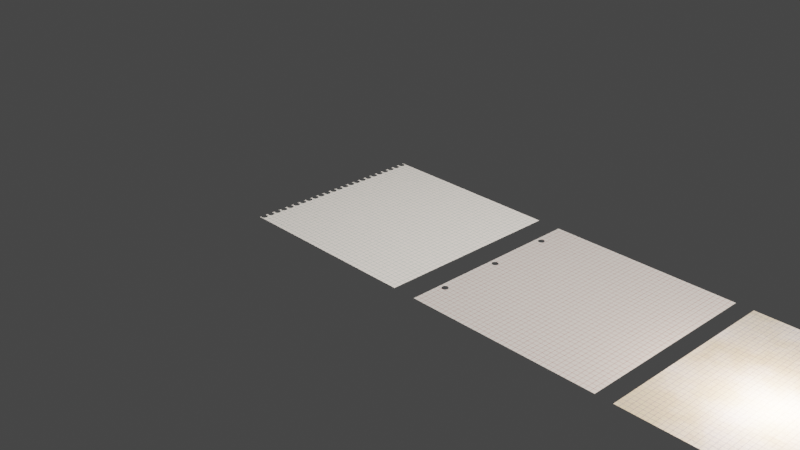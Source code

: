 # Source: paper_graph.blend  (saved by Blender 4.0.36; exported with 4.5.12 LTS)
import bpy
from mathutils import Matrix  # noqa: F401  (used for matrix-valued properties, if any)

bpy.ops.wm.read_factory_settings(use_empty=True)
scene = bpy.context.scene
scene.name = 'Scene'

# ---- collections
col_collection = bpy.data.collections.new('Collection'); scene.collection.children.link(col_collection)

# ---- materials (node trees are filled in below, after node groups)
mat_paper_graph_01 = bpy.data.materials.new('paper_graph_01')
mat_paper_graph_01.displacement_method = 'DISPLACEMENT'
mat_paper_graph_01.use_transparent_shadow = False
mat_paper_graph_02 = bpy.data.materials.new('paper_graph_02')
mat_paper_graph_02.displacement_method = 'DISPLACEMENT'
mat_paper_graph_02.use_transparent_shadow = False
mat_paper_graph_03 = bpy.data.materials.new('paper_graph_03')
mat_paper_graph_03.displacement_method = 'DISPLACEMENT'
mat_paper_graph_03.use_transparent_shadow = False
mat_paper_graph_04 = bpy.data.materials.new('paper_graph_04')
mat_paper_graph_04.displacement_method = 'DISPLACEMENT'
mat_paper_graph_04.use_transparent_shadow = False

# ---- node groups
ng_vector_detect_018 = bpy.data.node_groups.new('vector_detect.018', 'ShaderNodeTree')
_s = ng_vector_detect_018.interface.new_socket(name='Vector', in_out='OUTPUT', socket_type='NodeSocketVector')
_s = ng_vector_detect_018.interface.new_socket(name='IF', in_out='INPUT', socket_type='NodeSocketVector')
_s.hide_value = True
_s = ng_vector_detect_018.interface.new_socket(name='ELSE', in_out='INPUT', socket_type='NodeSocketVector')
_s.hide_value = True
_N = ng_vector_detect_018.nodes; _L = ng_vector_detect_018.links
n0 = _N.new('ShaderNodeVectorMath'); n0.name = 'Vector Math'; n0.location = (-301, 22)
n0.hide = True
n0.operation = 'LENGTH'
n1 = _N.new('ShaderNodeMath'); n1.name = 'Math'; n1.location = (-296, -14)
n1.hide = True
n1.operation = 'CEIL'
n2 = _N.new('NodeReroute'); n2.name = 'Reroute'; n2.location = (-345, 12)
n2.width = 16
n2.socket_idname = 'NodeSocketVector'
n3 = _N.new('NodeGroupInput'); n3.name = 'Group Input'; n3.location = (-619, 44)
n4 = _N.new('NodeGroupOutput'); n4.name = 'Group Output'; n4.location = (-103, 31)
n5 = _N.new('ShaderNodeMix'); n5.name = 'Mix'; n5.location = (-292, -51)
n5.hide = True
n5.data_type = 'RGBA'
_L.new(n0.outputs[1], n1.inputs[0])
_L.new(n1.outputs[0], n5.inputs[0])
_L.new(n2.outputs[0], n0.inputs[0])
_L.new(n2.outputs[0], n5.inputs[7])
_L.new(n3.outputs[1], n5.inputs[6])
_L.new(n5.outputs[2], n4.inputs[0])
_L.new(n3.outputs[0], n2.inputs[0])
n4.is_active_output = True
ng_holes_x_001 = bpy.data.node_groups.new('Holes_x.001', 'ShaderNodeTree')
_s = ng_holes_x_001.interface.new_socket(name='Result', in_out='OUTPUT', socket_type='NodeSocketFloat')
_s = ng_holes_x_001.interface.new_socket(name='Vector', in_out='INPUT', socket_type='NodeSocketVector')
_s.min_value = -1e+04
_s.max_value = 1e+04
_s = ng_holes_x_001.interface.new_socket(name='Amount', in_out='INPUT', socket_type='NodeSocketFloat')
_s = ng_holes_x_001.interface.new_socket(name='Scale', in_out='INPUT', socket_type='NodeSocketFloat')
_s.subtype = 'FACTOR'
_s = ng_holes_x_001.interface.new_socket(name='Mapping', in_out='INPUT', socket_type='NodeSocketVector')
_s.min_value = -1e+04
_s.max_value = 1e+04
_N = ng_holes_x_001.nodes; _L = ng_holes_x_001.links
n0 = _N.new('NodeReroute'); n0.name = 'Reroute'; n0.location = (-158, -129)
n0.width = 16
n0.socket_idname = 'NodeSocketFloat'
n1 = _N.new('NodeReroute'); n1.name = 'Reroute.017'; n1.location = (-416, -41)
n1.width = 16
n1.socket_idname = 'NodeSocketFloat'
n2 = _N.new('ShaderNodeMath'); n2.name = 'Math.006'; n2.location = (-378, -65)
n2.hide = True
n2.operation = 'SNAP'
n2.inputs[1].default_value = 1.0
n3 = _N.new('NodeReroute'); n3.name = 'Reroute.019'; n3.location = (-287, -182)
n3.width = 16
n3.socket_idname = 'NodeSocketFloatFactor'
n4 = _N.new('NodeReroute'); n4.name = 'Reroute.001'; n4.location = (296, -189)
n4.width = 16
n4.socket_idname = 'NodeSocketFloatFactor'
n5 = _N.new('ShaderNodeVectorMath'); n5.name = 'Vector Math.005'; n5.location = (221, 176)
n5.hide = True
n5.operation = 'SUBTRACT'
n5.inputs[1].default_value = (1.0, 1.0, 0.0)
n6 = _N.new('ShaderNodeVectorMath'); n6.name = 'Vector Math.008'; n6.location = (214, 139)
n6.hide = True
n6.operation = 'DIVIDE'
n7 = _N.new('ShaderNodeVectorMath'); n7.name = 'Vector Math.004'; n7.location = (220, 209)
n7.hide = True
n7.operation = 'MULTIPLY'
n7.inputs[1].default_value = (2.0, 2.0, 0.0)
n8 = _N.new('NodeGroupInput'); n8.name = 'Group Input'; n8.location = (-732, 41)
n9 = _N.new('ShaderNodeMath'); n9.name = 'Math.004'; n9.location = (-124, 115)
n9.hide = True
n9.operation = 'MULTIPLY'
n10 = _N.new('ShaderNodeMath'); n10.name = 'Math.005'; n10.location = (-121, 77)
n10.hide = True
n10.operation = 'WRAP'
n10.inputs[1].default_value = 1.0
n10.inputs[2].default_value = 0.0
n11 = _N.new('ShaderNodeCombineXYZ'); n11.name = 'Combine XYZ'; n11.location = (43, 228)
n12 = _N.new('ShaderNodeSeparateXYZ'); n12.name = 'Separate XYZ.001'; n12.location = (-280, 166)
n12.hide = True
n13 = _N.new('NodeGroupOutput'); n13.name = 'Group Output'; n13.location = (688, 106)
n14 = _N.new('ShaderNodeMath'); n14.name = 'Math'; n14.location = (470, -9)
n14.hide = True
n14.operation = 'GREATER_THAN'
n15 = _N.new('ShaderNodeMix'); n15.name = 'Mix.008'; n15.location = (464, 29)
n15.hide = True
n15.inputs[3].default_value = 1.0
n16 = _N.new('ShaderNodeVectorMath'); n16.name = 'Vector Math.007'; n16.location = (464, -53)
n16.hide = True
n16.operation = 'LENGTH'
n17 = _N.new('ShaderNodeMath'); n17.name = 'Math.026'; n17.location = (-363, 35)
n17.hide = True
n17.operation = 'LESS_THAN'
n17.inputs[1].default_value = 1.0
n18 = _N.new('ShaderNodeVectorMath'); n18.name = 'Vector Math.006'; n18.location = (262, -26)
n18.hide = True
n18.operation = 'MULTIPLY'
n19 = _N.new('ShaderNodeCombineXYZ'); n19.name = 'Combine XYZ.001'; n19.location = (-10, -118)
n19.hide = True
n19.inputs[0].default_value = 1.0
_L.new(n5.outputs[0], n6.inputs[0])
_L.new(n16.outputs[1], n14.inputs[0])
_L.new(n12.outputs[0], n11.inputs[0])
_L.new(n4.outputs[0], n14.inputs[1])
_L.new(n7.outputs[0], n5.inputs[0])
_L.new(n1.outputs[0], n2.inputs[0])
_L.new(n0.outputs[0], n19.inputs[1])
_L.new(n0.outputs[0], n9.inputs[1])
_L.new(n19.outputs[0], n6.inputs[1])
_L.new(n17.outputs[0], n15.inputs[0])
_L.new(n2.outputs[0], n0.inputs[0])
_L.new(n9.outputs[0], n10.inputs[0])
_L.new(n12.outputs[1], n9.inputs[0])
_L.new(n1.outputs[0], n17.inputs[0])
_L.new(n11.outputs[0], n7.inputs[0])
_L.new(n10.outputs[0], n11.inputs[1])
_L.new(n14.outputs[0], n15.inputs[2])
_L.new(n18.outputs[0], n16.inputs[0])
_L.new(n8.outputs[0], n12.inputs[0])
_L.new(n8.outputs[1], n1.inputs[0])
_L.new(n8.outputs[2], n3.inputs[0])
_L.new(n15.outputs[0], n13.inputs[0])
_L.new(n3.outputs[0], n4.inputs[0])
_L.new(n6.outputs[0], n18.inputs[0])
_L.new(n8.outputs[3], n18.inputs[1])
n13.is_active_output = True
ng_holes_y_001 = bpy.data.node_groups.new('Holes_y.001', 'ShaderNodeTree')
_s = ng_holes_y_001.interface.new_socket(name='Result', in_out='OUTPUT', socket_type='NodeSocketFloat')
_s = ng_holes_y_001.interface.new_socket(name='Vector', in_out='INPUT', socket_type='NodeSocketVector')
_s.min_value = -1e+04
_s.max_value = 1e+04
_s = ng_holes_y_001.interface.new_socket(name='Amount', in_out='INPUT', socket_type='NodeSocketFloat')
_s = ng_holes_y_001.interface.new_socket(name='Scale', in_out='INPUT', socket_type='NodeSocketFloat')
_s.subtype = 'FACTOR'
_s = ng_holes_y_001.interface.new_socket(name='Mapping', in_out='INPUT', socket_type='NodeSocketVector')
_s.min_value = -1e+04
_s.max_value = 1e+04
_N = ng_holes_y_001.nodes; _L = ng_holes_y_001.links
n0 = _N.new('NodeReroute'); n0.name = 'Reroute'; n0.location = (-158, -129)
n0.width = 16
n0.socket_idname = 'NodeSocketFloat'
n1 = _N.new('ShaderNodeMath'); n1.name = 'Math.006'; n1.location = (-378, -65)
n1.hide = True
n1.operation = 'SNAP'
n1.inputs[1].default_value = 1.0
n2 = _N.new('NodeReroute'); n2.name = 'Reroute.019'; n2.location = (-287, -182)
n2.width = 16
n2.socket_idname = 'NodeSocketFloatFactor'
n3 = _N.new('NodeReroute'); n3.name = 'Reroute.001'; n3.location = (296, -189)
n3.width = 16
n3.socket_idname = 'NodeSocketFloatFactor'
n4 = _N.new('NodeGroupOutput'); n4.name = 'Group Output'; n4.location = (688, 106)
n5 = _N.new('ShaderNodeMath'); n5.name = 'Math.004'; n5.location = (-131, 238)
n5.hide = True
n5.operation = 'MULTIPLY'
n6 = _N.new('ShaderNodeMath'); n6.name = 'Math.005'; n6.location = (-129, 200)
n6.hide = True
n6.operation = 'WRAP'
n6.inputs[1].default_value = 1.0
n6.inputs[2].default_value = 0.0
n7 = _N.new('NodeReroute'); n7.name = 'Reroute.017'; n7.location = (-428, -1)
n7.width = 16
n7.socket_idname = 'NodeSocketFloat'
n8 = _N.new('ShaderNodeMath'); n8.name = 'Math'; n8.location = (462, -29)
n8.hide = True
n8.operation = 'GREATER_THAN'
n9 = _N.new('ShaderNodeVectorMath'); n9.name = 'Vector Math.007'; n9.location = (456, -73)
n9.hide = True
n9.operation = 'LENGTH'
n10 = _N.new('ShaderNodeMath'); n10.name = 'Math.026'; n10.location = (-368, 41)
n10.hide = True
n10.operation = 'LESS_THAN'
n10.inputs[1].default_value = 1.0
n11 = _N.new('NodeGroupInput'); n11.name = 'Group Input'; n11.location = (-731, 55)
n12 = _N.new('ShaderNodeSeparateXYZ'); n12.name = 'Separate XYZ.001'; n12.location = (-329, 167)
n12.hide = True
n13 = _N.new('ShaderNodeCombineXYZ'); n13.name = 'Combine XYZ'; n13.location = (43, 237)
n14 = _N.new('ShaderNodeVectorMath'); n14.name = 'Vector Math.008'; n14.location = (214, 139)
n14.hide = True
n14.operation = 'DIVIDE'
n15 = _N.new('ShaderNodeVectorMath'); n15.name = 'Vector Math.004'; n15.location = (220, 209)
n15.hide = True
n15.operation = 'MULTIPLY'
n15.inputs[1].default_value = (2.0, 2.0, 0.0)
n16 = _N.new('ShaderNodeVectorMath'); n16.name = 'Vector Math.005'; n16.location = (221, 176)
n16.hide = True
n16.operation = 'SUBTRACT'
n16.inputs[1].default_value = (1.0, 1.0, 0.0)
n17 = _N.new('ShaderNodeCombineXYZ'); n17.name = 'Combine XYZ.001'; n17.location = (-37, -127)
n17.hide = True
n17.inputs[1].default_value = 1.0
n18 = _N.new('ShaderNodeVectorMath'); n18.name = 'Vector Math.006'; n18.location = (262, -26)
n18.hide = True
n18.operation = 'MULTIPLY'
n19 = _N.new('ShaderNodeMix'); n19.name = 'Mix.008'; n19.location = (464, 29)
n19.hide = True
n19.inputs[3].default_value = 1.0
_L.new(n16.outputs[0], n14.inputs[0])
_L.new(n9.outputs[1], n8.inputs[0])
_L.new(n3.outputs[0], n8.inputs[1])
_L.new(n15.outputs[0], n16.inputs[0])
_L.new(n7.outputs[0], n1.inputs[0])
_L.new(n0.outputs[0], n5.inputs[1])
_L.new(n17.outputs[0], n14.inputs[1])
_L.new(n10.outputs[0], n19.inputs[0])
_L.new(n1.outputs[0], n0.inputs[0])
_L.new(n5.outputs[0], n6.inputs[0])
_L.new(n7.outputs[0], n10.inputs[0])
_L.new(n13.outputs[0], n15.inputs[0])
_L.new(n8.outputs[0], n19.inputs[2])
_L.new(n18.outputs[0], n9.inputs[0])
_L.new(n11.outputs[0], n12.inputs[0])
_L.new(n11.outputs[1], n7.inputs[0])
_L.new(n11.outputs[2], n2.inputs[0])
_L.new(n19.outputs[0], n4.inputs[0])
_L.new(n2.outputs[0], n3.inputs[0])
_L.new(n14.outputs[0], n18.inputs[0])
_L.new(n11.outputs[3], n18.inputs[1])
_L.new(n12.outputs[1], n13.inputs[1])
_L.new(n12.outputs[0], n5.inputs[0])
_L.new(n6.outputs[0], n13.inputs[0])
_L.new(n0.outputs[0], n17.inputs[0])
n4.is_active_output = True
ng_normal_bake_068 = bpy.data.node_groups.new('normal_bake.068', 'ShaderNodeTree')
_s = ng_normal_bake_068.interface.new_socket(name='Vector', in_out='OUTPUT', socket_type='NodeSocketVector')
_s = ng_normal_bake_068.interface.new_socket(name='Color', in_out='INPUT', socket_type='NodeSocketVector')
_s.hide_value = True
_N = ng_normal_bake_068.nodes; _L = ng_normal_bake_068.links
n0 = _N.new('ShaderNodeVectorMath'); n0.name = 'Vector Math.001'; n0.location = (-4, -55)
n0.operation = 'DOT_PRODUCT'
n1 = _N.new('ShaderNodeVectorMath'); n1.name = 'Vector Math.005'; n1.location = (-264, -55)
n1.operation = 'CROSS_PRODUCT'
n2 = _N.new('NodeReroute'); n2.name = 'Reroute'; n2.location = (-85, 62)
n2.width = 16
n2.socket_idname = 'NodeSocketVector'
n3 = _N.new('ShaderNodeNewGeometry'); n3.name = 'Geometry'; n3.location = (-577, -273)
n4 = _N.new('ShaderNodeTangent'); n4.name = 'Tangent'; n4.location = (-579, 25)
n4.width = 232
n4.direction_type = 'UV_MAP'
n5 = _N.new('NodeGroupInput'); n5.name = 'Group Input'; n5.location = (-552, 105)
n6 = _N.new('ShaderNodeMath'); n6.name = 'Math'; n6.location = (174, -29)
n6.operation = 'MULTIPLY'
n6.inputs[1].default_value = -1.0
n7 = _N.new('ShaderNodeCombineXYZ'); n7.name = 'Combine XYZ'; n7.location = (484, -31)
n8 = _N.new('ShaderNodeVectorMath'); n8.name = 'Vector Math.002'; n8.location = (-3, -240)
n8.operation = 'DOT_PRODUCT'
n9 = _N.new('ShaderNodeVectorMath'); n9.name = 'Vector Math.004'; n9.location = (670, -109)
n9.hide = True
n9.inputs[1].default_value = (0.5, 0.5, 0.5)
n10 = _N.new('ShaderNodeVectorMath'); n10.name = 'Vector Math.003'; n10.location = (670, -74)
n10.hide = True
n10.operation = 'SCALE'
n10.inputs[3].default_value = 0.5
n11 = _N.new('ShaderNodeVectorMath'); n11.name = 'Vector Math'; n11.location = (-2, 101)
n11.operation = 'DOT_PRODUCT'
n12 = _N.new('NodeGroupOutput'); n12.name = 'Group Output'; n12.location = (878, -85)
_L.new(n11.outputs[1], n7.inputs[0])
_L.new(n6.outputs[0], n7.inputs[1])
_L.new(n8.outputs[1], n7.inputs[2])
_L.new(n2.outputs[0], n11.inputs[0])
_L.new(n2.outputs[0], n0.inputs[0])
_L.new(n2.outputs[0], n8.inputs[0])
_L.new(n4.outputs[0], n1.inputs[0])
_L.new(n3.outputs[1], n1.inputs[1])
_L.new(n4.outputs[0], n11.inputs[1])
_L.new(n1.outputs[0], n0.inputs[1])
_L.new(n3.outputs[1], n8.inputs[1])
_L.new(n5.outputs[0], n2.inputs[0])
_L.new(n7.outputs[0], n10.inputs[0])
_L.new(n9.outputs[0], n12.inputs[0])
_L.new(n10.outputs[0], n9.inputs[0])
_L.new(n0.outputs[1], n6.inputs[0])
n12.is_active_output = True
ng_vector_detect_019 = bpy.data.node_groups.new('vector_detect.019', 'ShaderNodeTree')
_s = ng_vector_detect_019.interface.new_socket(name='Vector', in_out='OUTPUT', socket_type='NodeSocketVector')
_s = ng_vector_detect_019.interface.new_socket(name='IF', in_out='INPUT', socket_type='NodeSocketVector')
_s.hide_value = True
_s = ng_vector_detect_019.interface.new_socket(name='ELSE', in_out='INPUT', socket_type='NodeSocketVector')
_s.hide_value = True
_N = ng_vector_detect_019.nodes; _L = ng_vector_detect_019.links
n0 = _N.new('ShaderNodeVectorMath'); n0.name = 'Vector Math'; n0.location = (-301, 22)
n0.hide = True
n0.operation = 'LENGTH'
n1 = _N.new('ShaderNodeMath'); n1.name = 'Math'; n1.location = (-296, -14)
n1.hide = True
n1.operation = 'CEIL'
n2 = _N.new('NodeReroute'); n2.name = 'Reroute'; n2.location = (-345, 12)
n2.width = 16
n2.socket_idname = 'NodeSocketVector'
n3 = _N.new('NodeGroupInput'); n3.name = 'Group Input'; n3.location = (-619, 44)
n4 = _N.new('NodeGroupOutput'); n4.name = 'Group Output'; n4.location = (-103, 31)
n5 = _N.new('ShaderNodeMix'); n5.name = 'Mix'; n5.location = (-292, -51)
n5.hide = True
n5.data_type = 'RGBA'
_L.new(n0.outputs[1], n1.inputs[0])
_L.new(n1.outputs[0], n5.inputs[0])
_L.new(n2.outputs[0], n0.inputs[0])
_L.new(n2.outputs[0], n5.inputs[7])
_L.new(n3.outputs[1], n5.inputs[6])
_L.new(n5.outputs[2], n4.inputs[0])
_L.new(n3.outputs[0], n2.inputs[0])
n4.is_active_output = True
ng_color_variation_005 = bpy.data.node_groups.new('color_variation.005', 'ShaderNodeTree')
_s = ng_color_variation_005.interface.new_socket(name='Color', in_out='OUTPUT', socket_type='NodeSocketColor')
_s.default_value = (0.0, 0.0, 0.0, 0.0)
_s = ng_color_variation_005.interface.new_socket(name='Color', in_out='INPUT', socket_type='NodeSocketColor')
_s.default_value = (0.8, 0.0, 0.0, 1.0)
_s = ng_color_variation_005.interface.new_socket(name='Hue', in_out='INPUT', socket_type='NodeSocketFloat')
_s.subtype = 'FACTOR'
_s.min_value = 0.0
_s.max_value = 1.0
_s = ng_color_variation_005.interface.new_socket(name='Saturation', in_out='INPUT', socket_type='NodeSocketFloat')
_s.subtype = 'FACTOR'
_s.min_value = 0.0
_s.max_value = 1.0
_s = ng_color_variation_005.interface.new_socket(name='Value', in_out='INPUT', socket_type='NodeSocketFloat')
_s.subtype = 'FACTOR'
_s.min_value = 0.0
_s.max_value = 1.0
_s = ng_color_variation_005.interface.new_socket(name='Seed', in_out='INPUT', socket_type='NodeSocketFloat')
_s.min_value = 0.0
_s.max_value = 1e+04
_s = ng_color_variation_005.interface.new_socket(name='Replace Seed', in_out='INPUT', socket_type='NodeSocketFloat')
_s.min_value = 0.0
_s.max_value = 1e+04
_s.hide_value = True
_N = ng_color_variation_005.nodes; _L = ng_color_variation_005.links
n0 = _N.new('NodeGroupOutput'); n0.name = 'Group Output'; n0.location = (479, 140)
n1 = _N.new('ShaderNodeMath'); n1.name = 'Math.002'; n1.location = (-100, 217)
n1.operation = 'MULTIPLY_ADD'
n2 = _N.new('ShaderNodeMath'); n2.name = 'Math.006'; n2.location = (-102, -149)
n2.operation = 'MULTIPLY_ADD'
n2.inputs[2].default_value = 1.0
n3 = _N.new('ShaderNodeObjectInfo'); n3.name = 'Object Info.001'; n3.location = (-1345, -256)
n3.hide = True
n4 = _N.new('ShaderNodeMath'); n4.name = 'Math.012'; n4.location = (-1348, -162)
n4.hide = True
n4.operation = 'GREATER_THAN'
n4.inputs[1].default_value = 0.0
n5 = _N.new('ShaderNodeMix'); n5.name = 'Mix'; n5.location = (-1345, -206)
n5.hide = True
n6 = _N.new('NodeGroupInput'); n6.name = 'Group Input'; n6.location = (-1568, 107)
n7 = _N.new('ShaderNodeTexWhiteNoise'); n7.name = 'White Noise Texture'; n7.location = (-1013, -269)
n7.noise_dimensions = '1D'
n8 = _N.new('ShaderNodeMapRange'); n8.name = 'Map Range'; n8.location = (-372, -141)
n8.hide = True
n8.inputs[3].default_value = -0.5
n8.inputs[4].default_value = 0.5
n9 = _N.new('ShaderNodeMath'); n9.name = 'Math.007'; n9.location = (-444, -492)
n9.hide = True
n9.operation = 'MULTIPLY_ADD'
n9.inputs[1].default_value = 2.0
n9.inputs[2].default_value = -1.0
n10 = _N.new('ShaderNodeSeparateXYZ'); n10.name = 'Separate XYZ.001'; n10.location = (-814, -275)
n11 = _N.new('ShaderNodeMath'); n11.name = 'Math.003'; n11.location = (-442, -262)
n11.operation = 'MULTIPLY_ADD'
n11.inputs[1].default_value = 2.0
n11.inputs[2].default_value = -1.0
n12 = _N.new('ShaderNodeMath'); n12.name = 'Math.005'; n12.location = (-97, 32)
n12.operation = 'MULTIPLY_ADD'
n12.inputs[2].default_value = 1.0
n13 = _N.new('ShaderNodeHueSaturation'); n13.name = 'Hue/Saturation/Value'; n13.location = (134, 80)
n14 = _N.new('ShaderNodeMath'); n14.name = 'Math'; n14.location = (-1333, -320)
n14.hide = True
_L.new(n3.outputs[5], n5.inputs[2])
_L.new(n6.outputs[5], n4.inputs[0])
_L.new(n4.outputs[0], n5.inputs[0])
_L.new(n6.outputs[5], n5.inputs[3])
_L.new(n6.outputs[0], n13.inputs[4])
_L.new(n13.outputs[0], n0.inputs[0])
_L.new(n10.outputs[0], n8.inputs[0])
_L.new(n8.outputs[0], n1.inputs[0])
_L.new(n1.outputs[0], n13.inputs[0])
_L.new(n6.outputs[1], n1.inputs[1])
_L.new(n10.outputs[1], n11.inputs[0])
_L.new(n11.outputs[0], n12.inputs[0])
_L.new(n6.outputs[2], n12.inputs[1])
_L.new(n10.outputs[2], n9.inputs[0])
_L.new(n9.outputs[0], n2.inputs[0])
_L.new(n6.outputs[3], n2.inputs[1])
_L.new(n2.outputs[0], n13.inputs[2])
_L.new(n7.outputs[1], n10.inputs[0])
_L.new(n5.outputs[0], n14.inputs[0])
_L.new(n6.outputs[4], n14.inputs[1])
_L.new(n14.outputs[0], n7.inputs[1])
_L.new(n12.outputs[0], n13.inputs[1])
n0.is_active_output = True
ng_region_variation_006 = bpy.data.node_groups.new('Region Variation.006', 'ShaderNodeTree')
_s = ng_region_variation_006.interface.new_socket(name='Color', in_out='OUTPUT', socket_type='NodeSocketColor')
_s.default_value = (0.0, 0.0, 0.0, 0.0)
_s = ng_region_variation_006.interface.new_socket(name='Linear', in_out='OUTPUT', socket_type='NodeSocketFloat')
_s = ng_region_variation_006.interface.new_socket(name='Snap', in_out='OUTPUT', socket_type='NodeSocketFloat')
_s = ng_region_variation_006.interface.new_socket(name='Vector', in_out='OUTPUT', socket_type='NodeSocketVector')
_s = ng_region_variation_006.interface.new_socket(name='Color', in_out='INPUT', socket_type='NodeSocketColor')
_s.default_value = (0.8, 0.0, 0.0, 1.0)
_s = ng_region_variation_006.interface.new_socket(name='Hue', in_out='INPUT', socket_type='NodeSocketFloat')
_s.subtype = 'FACTOR'
_s.default_value = 0.01
_s.min_value = 0.0
_s.max_value = 1.0
_s = ng_region_variation_006.interface.new_socket(name='Saturation', in_out='INPUT', socket_type='NodeSocketFloat')
_s.subtype = 'FACTOR'
_s.min_value = 0.0
_s.max_value = 1.0
_s = ng_region_variation_006.interface.new_socket(name='Value', in_out='INPUT', socket_type='NodeSocketFloat')
_s.subtype = 'FACTOR'
_s.min_value = 0.0
_s.max_value = 1.0
_s = ng_region_variation_006.interface.new_socket(name='Seed', in_out='INPUT', socket_type='NodeSocketFloat')
_s.min_value = 0.0
_s.max_value = 1e+04
_s = ng_region_variation_006.interface.new_socket(name='Detail Scale', in_out='INPUT', socket_type='NodeSocketFloat')
_s.default_value = 6.0
_s.min_value = -1000.0
_s.max_value = 1000.0
_s = ng_region_variation_006.interface.new_socket(name='Overall Scale', in_out='INPUT', socket_type='NodeSocketFloat')
_s.default_value = 1.0
_s.min_value = -1e+04
_s.max_value = 1e+04
_s = ng_region_variation_006.interface.new_socket(name='ELSE', in_out='INPUT', socket_type='NodeSocketVector')
_s.hide_value = True
_N = ng_region_variation_006.nodes; _L = ng_region_variation_006.links
n0 = _N.new('ShaderNodeMix'); n0.name = 'Mix.002'; n0.location = (50, 55)
n0.data_type = 'RGBA'
n0.blend_type = 'LINEAR_LIGHT'
n0.inputs[0].default_value = 0.725
n1 = _N.new('ShaderNodeVectorMath'); n1.name = 'Vector Math'; n1.location = (462, -98)
n1.operation = 'MULTIPLY'
n2 = _N.new('NodeReroute'); n2.name = 'Reroute'; n2.location = (-246, -151)
n2.width = 16
n2.socket_idname = 'NodeSocketVector'
n3 = _N.new('ShaderNodeTexWhiteNoise'); n3.name = 'White Noise Texture'; n3.location = (463, 32)
n4 = _N.new('ShaderNodeGroup'); n4.name = 'Group'; n4.location = (-703, -118)
n4.node_tree = ng_vector_detect_019
n5 = _N.new('ShaderNodeTexCoord'); n5.name = 'Texture Coordinate'; n5.location = (-885, -106)
n6 = _N.new('NodeGroupInput'); n6.name = 'Group Input'; n6.location = (-799, 212)
n7 = _N.new('ShaderNodeVectorMath'); n7.name = 'Vector Math.001'; n7.location = (-504, -114)
n7.operation = 'SCALE'
n8 = _N.new('ShaderNodeTexVoronoi'); n8.name = 'Voronoi Texture.001'; n8.location = (261, -11)
n8.hide = True
n8.voronoi_dimensions = '4D'
n8.inputs[2].default_value = 0.5
n8.inputs[3].default_value = 1.0
n9 = _N.new('NodeGroupOutput'); n9.name = 'Group Output'; n9.location = (1113, 52)
n10 = _N.new('ShaderNodeGroup'); n10.name = 'Group.001'; n10.location = (849, 252)
n10.width = 164
n10.node_tree = ng_color_variation_005
n11 = _N.new('ShaderNodeTexVoronoi'); n11.name = 'Voronoi Texture'; n11.location = (230, -196)
n11.voronoi_dimensions = '4D'
n11.inputs[3].default_value = 1.0
n12 = _N.new('ShaderNodeMix'); n12.name = 'Mix.001'; n12.location = (54, -181)
n12.data_type = 'RGBA'
n12.blend_type = 'LINEAR_LIGHT'
n12.inputs[0].default_value = 0.8417
n13 = _N.new('ShaderNodeTexNoise'); n13.name = 'Noise Texture'; n13.location = (-171, -137)
n13.hide = True
n13.inputs[2].default_value = 9.5
n13.inputs[3].default_value = 8.0
n13.inputs[4].default_value = 1.0
_L.new(n3.outputs[1], n10.inputs[5])
_L.new(n2.outputs[0], n12.inputs[6])
_L.new(n7.outputs[0], n2.inputs[0])
_L.new(n13.outputs[1], n0.inputs[7])
_L.new(n2.outputs[0], n13.inputs[0])
_L.new(n0.outputs[2], n8.inputs[0])
_L.new(n2.outputs[0], n0.inputs[6])
_L.new(n12.outputs[2], n11.inputs[0])
_L.new(n1.outputs[0], n3.inputs[0])
_L.new(n13.outputs[1], n12.inputs[7])
_L.new(n8.outputs[1], n1.inputs[1])
_L.new(n11.outputs[1], n1.inputs[0])
_L.new(n10.outputs[0], n9.inputs[0])
_L.new(n6.outputs[0], n10.inputs[0])
_L.new(n6.outputs[1], n10.inputs[1])
_L.new(n6.outputs[2], n10.inputs[2])
_L.new(n6.outputs[3], n10.inputs[3])
_L.new(n6.outputs[4], n10.inputs[4])
_L.new(n6.outputs[6], n7.inputs[3])
_L.new(n3.outputs[0], n9.inputs[2])
_L.new(n11.outputs[0], n9.inputs[1])
_L.new(n6.outputs[5], n11.inputs[2])
_L.new(n6.outputs[4], n8.inputs[1])
_L.new(n6.outputs[4], n11.inputs[1])
_L.new(n4.outputs[0], n7.inputs[0])
_L.new(n5.outputs[3], n4.inputs[1])
_L.new(n6.outputs[7], n4.inputs[0])
_L.new(n7.outputs[0], n9.inputs[3])
n9.is_active_output = True
ng_pp_sl_stains_001 = bpy.data.node_groups.new('pp_sl_stains.001', 'ShaderNodeTree')
_s = ng_pp_sl_stains_001.interface.new_socket(name='Result', in_out='OUTPUT', socket_type='NodeSocketColor')
_s.default_value = (0.0, 0.0, 0.0, 0.0)
_s = ng_pp_sl_stains_001.interface.new_socket(name='Color Input', in_out='INPUT', socket_type='NodeSocketColor')
_s = ng_pp_sl_stains_001.interface.new_socket(name='Tint', in_out='INPUT', socket_type='NodeSocketColor')
_s = ng_pp_sl_stains_001.interface.new_socket(name='Seed', in_out='INPUT', socket_type='NodeSocketFloat')
_s.default_value = 14.47
_s.min_value = 0.0
_s.max_value = 1e+04
_s = ng_pp_sl_stains_001.interface.new_socket(name='Factor', in_out='INPUT', socket_type='NodeSocketFloat')
_s.subtype = 'FACTOR'
_s.default_value = 0.7833
_s.min_value = 0.0
_s.max_value = 1.0
_s = ng_pp_sl_stains_001.interface.new_socket(name='Vector', in_out='INPUT', socket_type='NodeSocketVector')
_N = ng_pp_sl_stains_001.nodes; _L = ng_pp_sl_stains_001.links
n0 = _N.new('NodeGroupOutput'); n0.name = 'Group Output'; n0.location = (423, 0)
n1 = _N.new('NodeGroupInput'); n1.name = 'Group Input'; n1.location = (-433, 0)
n2 = _N.new('NodeReroute'); n2.name = 'Reroute'; n2.location = (69, 100)
n2.width = 16
n3 = _N.new('ShaderNodeMix'); n3.name = 'Mix.009'; n3.location = (118, 36)
n3.hide = True
n3.data_type = 'RGBA'
n3.blend_type = 'OVERLAY'
n4 = _N.new('ShaderNodeMath'); n4.name = 'Math.005'; n4.location = (-69, 7)
n4.hide = True
n4.operation = 'MULTIPLY'
n4.inputs[1].default_value = 1.0
n5 = _N.new('NodeReroute'); n5.name = 'Reroute.020'; n5.location = (-49, 53)
n5.width = 16
n6 = _N.new('ShaderNodeGroup'); n6.name = 'Group.004'; n6.location = (47, -37)
n6.width = 167
n6.hide = True
n6.node_tree = ng_region_variation_006
n6.inputs[1].default_value = 0.08219
n6.inputs[2].default_value = 0.1452
n6.inputs[3].default_value = 0.2055
n6.inputs[5].default_value = 6.04
n6.inputs[6].default_value = 0.07
n7 = _N.new('ShaderNodeMix'); n7.name = 'Mix.011'; n7.location = (233, -20)
n7.hide = True
n7.data_type = 'RGBA'
n7.blend_type = 'MULTIPLY'
n8 = _N.new('ShaderNodeMapRange'); n8.name = 'Map Range.002'; n8.location = (52, -104)
n8.hide = True
n8.inputs[1].default_value = 0.38
n8.inputs[2].default_value = 0.59
n9 = _N.new('ShaderNodeTexNoise'); n9.name = 'Noise Texture.001'; n9.location = (-168, -48)
n9.hide = True
n9.noise_dimensions = '4D'
n9.inputs[2].default_value = 3.43
n9.inputs[3].default_value = 3.15
n10 = _N.new('ShaderNodeMix'); n10.name = 'Mix.012'; n10.location = (190, 104)
n10.hide = True
n10.data_type = 'RGBA'
n11 = _N.new('NodeReroute'); n11.name = 'Reroute.021'; n11.location = (-233, -90)
n11.width = 16
n11.socket_idname = 'NodeSocketVector'
_L.new(n2.outputs[0], n3.inputs[6])
_L.new(n2.outputs[0], n10.inputs[6])
_L.new(n4.outputs[0], n3.inputs[0])
_L.new(n8.outputs[0], n4.inputs[0])
_L.new(n3.outputs[2], n6.inputs[0])
_L.new(n5.outputs[0], n3.inputs[7])
_L.new(n11.outputs[0], n6.inputs[7])
_L.new(n6.outputs[0], n7.inputs[6])
_L.new(n7.outputs[2], n10.inputs[7])
_L.new(n8.outputs[0], n7.inputs[0])
_L.new(n9.outputs[0], n8.inputs[0])
_L.new(n5.outputs[0], n7.inputs[7])
_L.new(n11.outputs[0], n9.inputs[0])
_L.new(n1.outputs[3], n10.inputs[0])
_L.new(n1.outputs[2], n6.inputs[4])
_L.new(n1.outputs[2], n9.inputs[1])
_L.new(n1.outputs[0], n2.inputs[0])
_L.new(n1.outputs[1], n5.inputs[0])
_L.new(n1.outputs[4], n11.inputs[0])
_L.new(n10.outputs[2], n0.inputs[0])
n0.is_active_output = True
ng_burn_001 = bpy.data.node_groups.new('burn.001', 'ShaderNodeTree')
_s = ng_burn_001.interface.new_socket(name='Value', in_out='OUTPUT', socket_type='NodeSocketFloat')
_s = ng_burn_001.interface.new_socket(name='Color', in_out='OUTPUT', socket_type='NodeSocketColor')
_s.default_value = (0.0, 0.0, 0.0, 0.0)
_s = ng_burn_001.interface.new_socket(name='Result', in_out='OUTPUT', socket_type='NodeSocketFloat')
_s = ng_burn_001.interface.new_socket(name='Result', in_out='OUTPUT', socket_type='NodeSocketFloat')
_s = ng_burn_001.interface.new_socket(name='vector', in_out='INPUT', socket_type='NodeSocketVector')
_s = ng_burn_001.interface.new_socket(name='ratio', in_out='INPUT', socket_type='NodeSocketVector')
_s = ng_burn_001.interface.new_socket(name='seed', in_out='INPUT', socket_type='NodeSocketFloat')
_s.min_value = -1000.0
_s.max_value = 1000.0
_s = ng_burn_001.interface.new_socket(name='Angle', in_out='INPUT', socket_type='NodeSocketFloat')
_s.subtype = 'ANGLE'
_s.default_value = -0.4363
_s = ng_burn_001.interface.new_socket(name='Type', in_out='INPUT', socket_type='NodeSocketFloat')
_s.subtype = 'FACTOR'
_s.default_value = 0.3083
_s.min_value = 0.0
_s.max_value = 1.0
_s = ng_burn_001.interface.new_socket(name='Factor', in_out='INPUT', socket_type='NodeSocketFloat')
_s.subtype = 'FACTOR'
_s.default_value = 0.3083
_s.min_value = 0.0
_s.max_value = 1.0
_N = ng_burn_001.nodes; _L = ng_burn_001.links
n0 = _N.new('NodeGroupOutput'); n0.name = 'Group Output'; n0.location = (957, 24)
n1 = _N.new('ShaderNodeMath'); n1.name = 'Math.004'; n1.location = (767, 68)
n1.hide = True
n1.operation = 'CEIL'
n1.inputs[1].default_value = 0.0
n2 = _N.new('NodeReroute'); n2.name = 'Reroute.022'; n2.location = (696, 61)
n2.width = 16
n2.socket_idname = 'NodeSocketFloat'
n3 = _N.new('ShaderNodeMapRange'); n3.name = 'Map Range.003'; n3.location = (494, -3)
n3.inputs[1].default_value = 0.55
n3.inputs[2].default_value = 0.71
n3.inputs[3].default_value = 1.0
n3.inputs[4].default_value = 0.0
n4 = _N.new('ShaderNodeMath'); n4.name = 'Math.036'; n4.location = (325, -143)
n4.operation = 'LESS_THAN'
n4.inputs[1].default_value = 0.001
n5 = _N.new('NodeReroute'); n5.name = 'Reroute.019'; n5.location = (-845, -49)
n5.width = 16
n5.socket_idname = 'NodeSocketVector'
n6 = _N.new('NodeReroute'); n6.name = 'Reroute.020'; n6.location = (-845, -186)
n6.width = 16
n6.socket_idname = 'NodeSocketVector'
n7 = _N.new('ShaderNodeMath'); n7.name = 'Math.035'; n7.location = (326, 21)
n8 = _N.new('NodeReroute'); n8.name = 'Reroute.021'; n8.location = (-249, -74)
n8.width = 16
n8.socket_idname = 'NodeSocketVector'
n9 = _N.new('ShaderNodeValToRGB'); n9.name = 'Color Ramp'; n9.location = (573, 260)
while len(n9.color_ramp.elements) > 1: n9.color_ramp.elements.remove(n9.color_ramp.elements[-1])
n9.color_ramp.elements[0].position = 0.0; n9.color_ramp.elements[0].color = (0.0, 0.0, 0.0, 1.0)
_e = n9.color_ramp.elements.new(0.05909); _e.color = (0.01092, 0.0, 0.0002183, 1.0)
_e = n9.color_ramp.elements.new(0.1784); _e.color = (0.109, 0.06148, 0.02537, 1.0)
_e = n9.color_ramp.elements.new(0.2932); _e.color = (0.2817, 0.138, 0.0607, 1.0)
_e = n9.color_ramp.elements.new(0.55); _e.color = (0.5, 0.5, 0.5, 1.0)
_e = n9.color_ramp.elements.new(1.0); _e.color = (1.0, 1.0, 1.0, 1.0)
n10 = _N.new('NodeReroute'); n10.name = 'Reroute'; n10.location = (275, -191)
n10.width = 16
n10.socket_idname = 'NodeSocketFloatFactor'
n11 = _N.new('ShaderNodeTexNoise'); n11.name = 'Noise Texture.002'; n11.location = (-189, -125)
n11.noise_dimensions = '4D'
n11.inputs[2].default_value = 5.48
n11.inputs[3].default_value = 8.0
n11.inputs[4].default_value = 0.5667
n12 = _N.new('ShaderNodeVectorRotate'); n12.name = 'Vector Rotate'; n12.location = (-443, -34)
n12.hide = True
n13 = _N.new('ShaderNodeVectorMath'); n13.name = 'Vector Math.008'; n13.location = (-630, 42)
n13.operation = 'DIVIDE'
n14 = _N.new('ShaderNodeVectorMath'); n14.name = 'Vector Math.005'; n14.location = (-816, 26)
n14.operation = 'SUBTRACT'
n15 = _N.new('NodeGroupInput'); n15.name = 'Group Input'; n15.location = (-1128, -220)
n16 = _N.new('ShaderNodeVectorMath'); n16.name = 'Vector Math.007'; n16.location = (-807, -125)
n16.hide = True
n16.operation = 'SCALE'
n16.inputs[3].default_value = 0.5
n17 = _N.new('ShaderNodeSeparateXYZ'); n17.name = 'Separate XYZ'; n17.location = (-419, 476)
n18 = _N.new('ShaderNodeMix'); n18.name = 'Mix.014'; n18.location = (650, -4)
n18.inputs[3].default_value = 1.0
n19 = _N.new('ShaderNodeSeparateXYZ'); n19.name = 'Separate XYZ.001'; n19.location = (-91, 12)
n20 = _N.new('ShaderNodeMix'); n20.name = 'Mix.010'; n20.location = (-274, -12)
n20.hide = True
n20.data_type = 'RGBA'
n20.blend_type = 'LINEAR_LIGHT'
n20.inputs[0].default_value = 0.1417
n21 = _N.new('ShaderNodeVectorMath'); n21.name = 'Vector Math.002'; n21.location = (-429, 302)
n21.hide = True
n21.operation = 'ABSOLUTE'
n21.inputs[1].default_value = (1.0, 1.0, 0.0)
n22 = _N.new('ShaderNodeMath'); n22.name = 'Math'; n22.location = (-242, 486)
n22.operation = 'SMOOTH_MAX'
n23 = _N.new('ShaderNodeMix'); n23.name = 'Mix.015'; n23.location = (17, 112)
n23.hide = True
n24 = _N.new('ShaderNodeMapRange'); n24.name = 'Map Range.005'; n24.location = (658, -190)
n24.inputs[2].default_value = 0.06
n24.inputs[3].default_value = 0.1
n24.inputs[4].default_value = 0.5
_L.new(n16.outputs[0], n14.inputs[1])
_L.new(n10.outputs[0], n7.inputs[1])
_L.new(n11.outputs[1], n20.inputs[7])
_L.new(n6.outputs[0], n16.inputs[0])
_L.new(n7.outputs[0], n3.inputs[0])
_L.new(n5.outputs[0], n14.inputs[0])
_L.new(n13.outputs[0], n12.inputs[0])
_L.new(n18.outputs[0], n2.inputs[0])
_L.new(n12.outputs[0], n8.inputs[0])
_L.new(n8.outputs[0], n20.inputs[6])
_L.new(n10.outputs[0], n4.inputs[0])
_L.new(n20.outputs[2], n19.inputs[0])
_L.new(n2.outputs[0], n1.inputs[0])
_L.new(n14.outputs[0], n13.inputs[0])
_L.new(n19.outputs[0], n23.inputs[3])
_L.new(n3.outputs[0], n18.inputs[2])
_L.new(n4.outputs[0], n18.inputs[0])
_L.new(n2.outputs[0], n9.inputs[0])
_L.new(n6.outputs[0], n13.inputs[1])
_L.new(n15.outputs[0], n5.inputs[0])
_L.new(n15.outputs[1], n6.inputs[0])
_L.new(n1.outputs[0], n0.inputs[0])
_L.new(n9.outputs[0], n0.inputs[1])
_L.new(n15.outputs[2], n11.inputs[1])
_L.new(n15.outputs[3], n12.inputs[3])
_L.new(n15.outputs[4], n23.inputs[0])
_L.new(n15.outputs[5], n10.inputs[0])
_L.new(n18.outputs[0], n0.inputs[2])
_L.new(n15.outputs[0], n11.inputs[0])
_L.new(n21.outputs[0], n17.inputs[0])
_L.new(n17.outputs[0], n22.inputs[0])
_L.new(n17.outputs[1], n22.inputs[1])
_L.new(n20.outputs[2], n21.inputs[0])
_L.new(n22.outputs[0], n23.inputs[2])
_L.new(n23.outputs[0], n7.inputs[0])
_L.new(n18.outputs[0], n24.inputs[0])
_L.new(n24.outputs[0], n0.inputs[3])
n0.is_active_output = True
ng_paper_graph = bpy.data.node_groups.new('paper_graph', 'ShaderNodeTree')
_s = ng_paper_graph.interface.new_socket(name='Shader', in_out='OUTPUT', socket_type='NodeSocketShader')
_s = ng_paper_graph.interface.new_socket(name='Displacement', in_out='OUTPUT', socket_type='NodeSocketVector')
_s = ng_paper_graph.interface.new_socket(name='Color Bake', in_out='OUTPUT', socket_type='NodeSocketColor')
_s = ng_paper_graph.interface.new_socket(name='Roughness Bake', in_out='OUTPUT', socket_type='NodeSocketFloat')
_s = ng_paper_graph.interface.new_socket(name='Alpha Bake', in_out='OUTPUT', socket_type='NodeSocketFloat')
_s = ng_paper_graph.interface.new_socket(name='Normal Bake', in_out='OUTPUT', socket_type='NodeSocketVector')
_s = ng_paper_graph.interface.new_socket(name='Height Bake', in_out='OUTPUT', socket_type='NodeSocketFloat')
_s = ng_paper_graph.interface.new_socket(name='--PAPER--', in_out='INPUT', socket_type='NodeSocketFloat')
_s.hide_value = True
_s = ng_paper_graph.interface.new_socket(name='Paper Color', in_out='INPUT', socket_type='NodeSocketColor')
_s.default_value = (0.4999, 0.4544, 0.4121, 1.0)
_s = ng_paper_graph.interface.new_socket(name='Paper Roughness', in_out='INPUT', socket_type='NodeSocketFloat')
_s.subtype = 'FACTOR'
_s.default_value = 1.0
_s.min_value = 0.0
_s.max_value = 1.0
_s = ng_paper_graph.interface.new_socket(name='Translucent', in_out='INPUT', socket_type='NodeSocketFloat')
_s.subtype = 'FACTOR'
_s.default_value = 0.5
_s.min_value = 0.0
_s.max_value = 1.0
_s = ng_paper_graph.interface.new_socket(name='Paper Particles', in_out='INPUT', socket_type='NodeSocketFloat')
_s.subtype = 'FACTOR'
_s.default_value = 0.5
_s.min_value = 0.0
_s.max_value = 1.0
_s = ng_paper_graph.interface.new_socket(name='Particles Amount', in_out='INPUT', socket_type='NodeSocketFloat')
_s.subtype = 'FACTOR'
_s.default_value = 0.1
_s.min_value = 0.0
_s.max_value = 1.0
_s = ng_paper_graph.interface.new_socket(name='Texture Scale', in_out='INPUT', socket_type='NodeSocketFloat')
_s.default_value = 1.0
_s.min_value = -1e+04
_s.max_value = 1e+04
_s = ng_paper_graph.interface.new_socket(name='--GRID--', in_out='INPUT', socket_type='NodeSocketFloat')
_s.hide_value = True
_s = ng_paper_graph.interface.new_socket(name='Grid Color', in_out='INPUT', socket_type='NodeSocketColor')
_s.default_value = (0.1385, 0.2234, 0.1717, 1.0)
_s = ng_paper_graph.interface.new_socket(name='Grid Roughness', in_out='INPUT', socket_type='NodeSocketFloat')
_s.subtype = 'FACTOR'
_s.default_value = 0.8
_s.min_value = 0.0
_s.max_value = 1.0
_s = ng_paper_graph.interface.new_socket(name='Grid Scale', in_out='INPUT', socket_type='NodeSocketFloat')
_s.default_value = 40.0
_s.min_value = 0.0
_s.max_value = 1e+04
_s = ng_paper_graph.interface.new_socket(name='Grid stroke', in_out='INPUT', socket_type='NodeSocketFloat')
_s.subtype = 'FACTOR'
_s.min_value = 0.0
_s.max_value = 1.0
_s = ng_paper_graph.interface.new_socket(name='--STAINS--', in_out='INPUT', socket_type='NodeSocketFloat')
_s.hide_value = True
_s = ng_paper_graph.interface.new_socket(name='Tint', in_out='INPUT', socket_type='NodeSocketColor')
_s.default_value = (0.6107, 0.5716, 0.4632, 1.0)
_s = ng_paper_graph.interface.new_socket(name='Factor', in_out='INPUT', socket_type='NodeSocketFloat')
_s.subtype = 'FACTOR'
_s.default_value = 0.7833
_s.min_value = 0.0
_s.max_value = 1.0
_s = ng_paper_graph.interface.new_socket(name='--BURNT--', in_out='INPUT', socket_type='NodeSocketFloat')
_s.hide_value = True
_s = ng_paper_graph.interface.new_socket(name='Factor', in_out='INPUT', socket_type='NodeSocketFloat')
_s.subtype = 'FACTOR'
_s.min_value = 0.0
_s.max_value = 1.0
_s = ng_paper_graph.interface.new_socket(name='Type', in_out='INPUT', socket_type='NodeSocketFloat')
_s.subtype = 'FACTOR'
_s.default_value = 0.6167
_s.min_value = 0.0
_s.max_value = 1.0
_s = ng_paper_graph.interface.new_socket(name='Angle', in_out='INPUT', socket_type='NodeSocketFloat')
_s.subtype = 'ANGLE'
_s.default_value = 0.2618
_s = ng_paper_graph.interface.new_socket(name='--MAPPING--', in_out='INPUT', socket_type='NodeSocketFloat')
_s.hide_value = True
_s = ng_paper_graph.interface.new_socket(name='X Mapping', in_out='INPUT', socket_type='NodeSocketFloat')
_s.default_value = 1.0
_s = ng_paper_graph.interface.new_socket(name='Y Mapping', in_out='INPUT', socket_type='NodeSocketFloat')
_s.default_value = 1.0
_s.min_value = 0.0
_s = ng_paper_graph.interface.new_socket(name='--HOLES--', in_out='INPUT', socket_type='NodeSocketFloat')
_s.hide_value = True
_s = ng_paper_graph.interface.new_socket(name='Holes Amount', in_out='INPUT', socket_type='NodeSocketFloat')
_s.default_value = 40.0
_s.min_value = 0.0
_s.max_value = 1e+04
_s = ng_paper_graph.interface.new_socket(name='Holes Scale', in_out='INPUT', socket_type='NodeSocketFloat')
_s.subtype = 'FACTOR'
_s.default_value = 0.03
_s.min_value = 0.0
_s.max_value = 1.0
_s = ng_paper_graph.interface.new_socket(name='Holes Axis', in_out='INPUT', socket_type='NodeSocketFloat')
_s.subtype = 'FACTOR'
_s.min_value = 0.0
_s.max_value = 1.0
_s = ng_paper_graph.interface.new_socket(name='X Offset Holes', in_out='INPUT', socket_type='NodeSocketFloat')
_s.min_value = -1e+04
_s.max_value = 1e+04
_s = ng_paper_graph.interface.new_socket(name='Y Offset Holes', in_out='INPUT', socket_type='NodeSocketFloat')
_s.min_value = -1e+04
_s.max_value = 1e+04
_s = ng_paper_graph.interface.new_socket(name='--OTHERS--', in_out='INPUT', socket_type='NodeSocketFloat')
_s.hide_value = True
_s = ng_paper_graph.interface.new_socket(name='Displacement (wrinkles)', in_out='INPUT', socket_type='NodeSocketFloat')
_s.min_value = -1e+04
_s.max_value = 1e+04
_s = ng_paper_graph.interface.new_socket(name='Bump', in_out='INPUT', socket_type='NodeSocketFloat')
_s.default_value = 1.0
_s.min_value = -1e+04
_s.max_value = 1e+04
_s = ng_paper_graph.interface.new_socket(name='Seed', in_out='INPUT', socket_type='NodeSocketFloat')
_s.min_value = 0.0
_s = ng_paper_graph.interface.new_socket(name='Vector', in_out='INPUT', socket_type='NodeSocketVector')
_s.hide_value = True
_N = ng_paper_graph.nodes; _L = ng_paper_graph.links
n0 = _N.new('NodeFrame'); n0.name = 'Frame'; n0.location = (-947, 121)
n0.label = 'H Amount'
n0.width = 76
n1 = _N.new('NodeFrame'); n1.name = 'Frame.001'; n1.location = (-950, 16)
n1.label = 'H Scale'
n1.width = 76
n2 = _N.new('NodeReroute'); n2.name = 'Reroute.002'; n2.location = (-998, -582)
n2.width = 16
n2.socket_idname = 'NodeSocketVector'
n3 = _N.new('NodeReroute'); n3.name = 'Reroute.004'; n3.location = (483, -201)
n3.width = 16
n3.socket_idname = 'NodeSocketFloat'
n4 = _N.new('ShaderNodeMapRange'); n4.name = 'Map Range'; n4.location = (-597, -797)
n4.inputs[1].default_value = 0.39
n4.inputs[2].default_value = 0.75
n5 = _N.new('ShaderNodeMath'); n5.name = 'Math.014'; n5.location = (-256, -849)
n5.width = 156
n5.hide = True
n5.operation = 'MULTIPLY'
n5.inputs[1].default_value = 0.05
n6 = _N.new('ShaderNodeTexVoronoi'); n6.name = 'Voronoi Texture'; n6.location = (-610, -583)
n6.hide = True
n6.voronoi_dimensions = '4D'
n6.feature = 'DISTANCE_TO_EDGE'
n6.normalize = True
n6.inputs[3].default_value = 0.9
n7 = _N.new('ShaderNodeTexVoronoi'); n7.name = 'Voronoi Texture.002'; n7.location = (-616, -710)
n7.hide = True
n7.voronoi_dimensions = '4D'
n7.feature = 'DISTANCE_TO_EDGE'
n7.normalize = True
n7.inputs[2].default_value = 15.0
n7.inputs[3].default_value = 0.9
n8 = _N.new('ShaderNodeMath'); n8.name = 'Math.009'; n8.location = (-258, -809)
n8.hide = True
n8.operation = 'MULTIPLY'
n9 = _N.new('NodeReroute'); n9.name = 'Reroute.008'; n9.location = (-1138, -736)
n9.width = 16
n9.socket_idname = 'NodeSocketFloat'
n10 = _N.new('ShaderNodeMix'); n10.name = 'Mix.006'; n10.location = (-422, -764)
n10.hide = True
n10.inputs[0].default_value = 0.1833
n11 = _N.new('NodeReroute'); n11.name = 'Reroute.010'; n11.location = (24, 487)
n11.width = 16
n11.socket_idname = 'NodeSocketFloat'
n12 = _N.new('ShaderNodeVectorMath'); n12.name = 'Vector Math.009'; n12.location = (-306, 759)
n12.hide = True
n12.operation = 'SUBTRACT'
n12.inputs[1].default_value = (0.5, 0.5, 0.0)
n13 = _N.new('ShaderNodeVectorMath'); n13.name = 'Vector Math.010'; n13.location = (-306, 721)
n13.hide = True
n13.operation = 'ABSOLUTE'
n13.inputs[1].default_value = (0.5, 0.5, 0.0)
n14 = _N.new('ShaderNodeVectorMath'); n14.name = 'Vector Math.011'; n14.location = (-304, 683)
n14.hide = True
n14.operation = 'MULTIPLY'
n14.inputs[1].default_value = (2.0, 2.0, 0.0)
n15 = _N.new('ShaderNodeMath'); n15.name = 'Math.018'; n15.location = (-346, 904)
n15.hide = True
n15.operation = 'LESS_THAN'
n16 = _N.new('ShaderNodeSeparateXYZ'); n16.name = 'Separate XYZ'; n16.location = (-69, 767)
n17 = _N.new('ShaderNodeMath'); n17.name = 'Math.001'; n17.location = (127, 804)
n17.operation = 'LESS_THAN'
n18 = _N.new('ShaderNodeMath'); n18.name = 'Math.002'; n18.location = (123, 609)
n18.operation = 'LESS_THAN'
n19 = _N.new('NodeReroute'); n19.name = 'Reroute.006'; n19.location = (-873, 501)
n19.width = 16
n19.socket_idname = 'NodeSocketFloatFactor'
n20 = _N.new('ShaderNodeMath'); n20.name = 'Math.015'; n20.location = (-838, 502)
n20.hide = True
n20.operation = 'MULTIPLY'
n21 = _N.new('ShaderNodeVectorMath'); n21.name = 'Vector Math.001'; n21.location = (-857, 764)
n21.hide = True
n21.operation = 'SCALE'
n22 = _N.new('ShaderNodeVectorMath'); n22.name = 'Vector Math.002'; n22.location = (-862, 718)
n22.hide = True
n22.inputs[1].default_value = (0.5, 0.5, 0.0)
n23 = _N.new('ShaderNodeSeparateXYZ'); n23.name = 'Separate XYZ.003'; n23.location = (-624, 1028)
n24 = _N.new('ShaderNodeMath'); n24.name = 'Math.020'; n24.location = (-368, 1087)
n24.hide = True
n24.operation = 'GREATER_THAN'
n25 = _N.new('ShaderNodeMath'); n25.name = 'Math.017'; n25.location = (-369, 1044)
n25.hide = True
n25.operation = 'LESS_THAN'
n26 = _N.new('ShaderNodeMath'); n26.name = 'Math.023'; n26.location = (-344, 947)
n26.hide = True
n26.operation = 'GREATER_THAN'
n27 = _N.new('ShaderNodeVectorMath'); n27.name = 'Vector Math'; n27.location = (-301, 799)
n27.hide = True
n27.operation = 'WRAP'
n27.inputs[1].default_value = (1.0, 1.0, 0.0)
n28 = _N.new('ShaderNodeMath'); n28.name = 'Math.019'; n28.location = (-865, 643)
n28.hide = True
n28.operation = 'SUBTRACT'
n29 = _N.new('NodeReroute'); n29.name = 'Reroute.012'; n29.location = (-2404, 390)
n29.width = 16
n29.socket_idname = 'NodeSocketFloat'
n30 = _N.new('NodeReroute'); n30.name = 'Reroute.013'; n30.location = (-2410, 306)
n30.width = 16
n30.socket_idname = 'NodeSocketFloat'
n31 = _N.new('ShaderNodeMath'); n31.name = 'Math.007'; n31.location = (-1144, 820)
n31.hide = True
n31.operation = 'SNAP'
n31.inputs[1].default_value = 1.0
n32 = _N.new('ShaderNodeMath'); n32.name = 'Math.024'; n32.location = (-182, 937)
n32.hide = True
n33 = _N.new('ShaderNodeMath'); n33.name = 'Math.021'; n33.location = (-192, 1169)
n34 = _N.new('ShaderNodeMath'); n34.name = 'Math.027'; n34.location = (-535, 639)
n34.hide = True
n34.operation = 'MULTIPLY'
n35 = _N.new('ShaderNodeMath'); n35.name = 'Math.028'; n35.location = (-675, 798)
n35.hide = True
n35.operation = 'MULTIPLY'
n36 = _N.new('ShaderNodeMapRange'); n36.name = 'Map Range.001'; n36.location = (-2211, -16)
n36.hide = True
n36.inputs[4].default_value = 0.16
n37 = _N.new('ShaderNodeTexVoronoi'); n37.name = 'Voronoi Texture.001'; n37.location = (-540, -371)
n37.hide = True
n37.inputs[2].default_value = 1000.0
n37.inputs[3].default_value = 1.0
n37.inputs[4].default_value = 0.8333
n38 = _N.new('ShaderNodeTexWave'); n38.name = 'Wave Texture'; n38.location = (-569, -261)
n38.width = 193
n38.hide = True
n38.bands_direction = 'Y'
n38.inputs[1].default_value = 235.3
n38.inputs[2].default_value = 1.8
n38.inputs[4].default_value = 1.5
n39 = _N.new('ShaderNodeMix'); n39.name = 'Mix.003'; n39.location = (-914, -581)
n39.hide = True
n39.data_type = 'RGBA'
n39.blend_type = 'LINEAR_LIGHT'
n39.inputs[0].default_value = 0.3583
n40 = _N.new('ShaderNodeMix'); n40.name = 'Mix.004'; n40.location = (615, -187)
n40.hide = True
n41 = _N.new('ShaderNodeMath'); n41.name = 'Math.012'; n41.location = (612, -254)
n41.hide = True
n41.operation = 'MULTIPLY'
n41.inputs[1].default_value = 0.1
n42 = _N.new('ShaderNodeMath'); n42.name = 'Math.029'; n42.location = (623, -125)
n42.hide = True
n42.operation = 'MULTIPLY'
n42.inputs[1].default_value = 0.0002
n43 = _N.new('ShaderNodeUVMap'); n43.name = 'UV Map'; n43.location = (-2681, -475)
n43.hide = True
n44 = _N.new('ShaderNodeMath'); n44.name = 'Math.003'; n44.location = (463, 688)
n44.hide = True
n44.operation = 'MAXIMUM'
n45 = _N.new('NodeReroute'); n45.name = 'Reroute.009'; n45.location = (681, 483)
n45.width = 16
n45.socket_idname = 'NodeSocketFloat'
n46 = _N.new('ShaderNodeMath'); n46.name = 'Math.034'; n46.location = (887, 490)
n46.hide = True
n46.operation = 'MULTIPLY'
n46.inputs[1].default_value = 1.0
n47 = _N.new('NodeReroute'); n47.name = 'Reroute.016'; n47.location = (-896, 540)
n47.width = 16
n47.socket_idname = 'NodeSocketFloatFactor'
n48 = _N.new('ShaderNodeGroup'); n48.name = 'Group'; n48.location = (-2414, -387)
n48.node_tree = ng_vector_detect_018
n49 = _N.new('NodeReroute'); n49.name = 'Reroute.011'; n49.location = (38, -48)
n49.width = 16
n49.socket_idname = 'NodeSocketFloat'
n50 = _N.new('NodeReroute'); n50.name = 'Reroute.018'; n50.location = (38, -48)
n50.width = 16
n50.socket_idname = 'NodeSocketFloatFactor'
n51 = _N.new('NodeGroupInput'); n51.name = 'Group Input.002'; n51.location = (-463, 75)
n52 = _N.new('ShaderNodeVectorMath'); n52.name = 'Vector Math.006'; n52.location = (-968, 330)
n52.operation = 'SUBTRACT'
n53 = _N.new('ShaderNodeGroup'); n53.name = 'Group.002'; n53.location = (-711, 302)
n53.node_tree = ng_holes_x_001
n54 = _N.new('ShaderNodeGroup'); n54.name = 'Group.003'; n54.location = (-711, 120)
n54.node_tree = ng_holes_y_001
n55 = _N.new('ShaderNodeMix'); n55.name = 'Mix.008'; n55.location = (-453, 295)
n56 = _N.new('ShaderNodeMath'); n56.name = 'Math'; n56.location = (-456, 111)
n56.hide = True
n56.operation = 'ROUND'
n57 = _N.new('ShaderNodeSeparateXYZ'); n57.name = 'Separate XYZ.002'; n57.location = (12, -56)
n57.hide = True
n58 = _N.new('ShaderNodeMath'); n58.name = 'Math.010'; n58.location = (8, -13)
n58.hide = True
n58.operation = 'LESS_THAN'
n59 = _N.new('ShaderNodeMath'); n59.name = 'Math.011'; n59.location = (37, -22)
n59.hide = True
n59.operation = 'MULTIPLY'
n60 = _N.new('ShaderNodeValToRGB'); n60.name = 'Color Ramp.001'; n60.location = (-44, 102)
n60.hide = True
while len(n60.color_ramp.elements) > 1: n60.color_ramp.elements.remove(n60.color_ramp.elements[-1])
n60.color_ramp.elements[0].position = 0.25; n60.color_ramp.elements[0].color = (0.7055, 0.4609, 0.2905, 1.0)
_e = n60.color_ramp.elements.new(0.4682); _e.color = (0.5586, 0.3515, 0.1464, 1.0)
_e = n60.color_ramp.elements.new(0.5659); _e.color = (0.4286, 0.2903, 0.2391, 1.0)
_e = n60.color_ramp.elements.new(0.6091); _e.color = (0.3572, 0.1573, 0.136, 1.0)
_e = n60.color_ramp.elements.new(0.6955); _e.color = (0.1115, 0.07474, 0.05855, 1.0)
_e = n60.color_ramp.elements.new(0.8591); _e.color = (0.6028, 0.24, 0.2135, 1.0)
_e = n60.color_ramp.elements.new(0.9727); _e.color = (0.2262, 0.1521, 0.1021, 1.0)
n61 = _N.new('ShaderNodeVectorMath'); n61.name = 'Vector Math.014'; n61.location = (-1555, -223)
n61.operation = 'MULTIPLY'
n62 = _N.new('ShaderNodeCombineXYZ'); n62.name = 'Combine XYZ.005'; n62.location = (-1761, -334)
n62.hide = True
n63 = _N.new('NodeReroute'); n63.name = 'Reroute.017'; n63.location = (-201, -686)
n63.width = 16
n63.socket_idname = 'NodeSocketVector'
n64 = _N.new('ShaderNodeCombineXYZ'); n64.name = 'Combine XYZ.003'; n64.location = (-2268, 319)
n64.hide = True
n65 = _N.new('NodeReroute'); n65.name = 'Reroute.007'; n65.location = (1279, 257)
n65.width = 16
n65.socket_idname = 'NodeSocketFloat'
n66 = _N.new('ShaderNodeBsdfTranslucent'); n66.name = 'Translucent BSDF'; n66.location = (2198, 272)
n66.hide = True
n67 = _N.new('ShaderNodeMix'); n67.name = 'Mix.005'; n67.location = (2203, 321)
n67.hide = True
n67.data_type = 'RGBA'
n67.inputs[0].default_value = 0.3167
n67.inputs[7].default_value = (0.4992, 0.1625, 0.0292, 1.0)
n68 = _N.new('NodeGroupOutput'); n68.name = 'Group Output'; n68.location = (3065, -80)
n69 = _N.new('ShaderNodeMix'); n69.name = 'Mix.001'; n69.location = (99, 386)
n69.data_type = 'RGBA'
n70 = _N.new('NodeReroute'); n70.name = 'Reroute.014'; n70.location = (1202, 345)
n70.width = 16
n70.socket_idname = 'NodeSocketFloat'
n71 = _N.new('NodeReroute'); n71.name = 'Reroute.003'; n71.location = (1904, 118)
n71.width = 16
n72 = _N.new('NodeReroute'); n72.name = 'Reroute.005'; n72.location = (1244, -356)
n72.width = 16
n73 = _N.new('ShaderNodeDisplacement'); n73.name = 'Displacement'; n73.location = (2624, -616)
n73.inputs[2].default_value = 1.0
n74 = _N.new('ShaderNodeMath'); n74.name = 'Math.030'; n74.location = (1208, -72)
n74.operation = 'MULTIPLY'
n75 = _N.new('NodeGroupInput'); n75.name = 'Group Input'; n75.location = (-2725, 58)
n76 = _N.new('ShaderNodeMix'); n76.name = 'Mix.007'; n76.location = (2213, 163)
n76.hide = True
n77 = _N.new('ShaderNodeMath'); n77.name = 'Math.013'; n77.location = (1247, -967)
n77.width = 156
n77.hide = True
n78 = _N.new('ShaderNodeMixShader'); n78.name = 'Mix Shader'; n78.location = (2724, 52)
n78.hide = True
n79 = _N.new('ShaderNodeTexNoise'); n79.name = 'Noise Texture'; n79.location = (-1010, -743)
n79.noise_dimensions = '4D'
n79.inputs[2].default_value = 1.15
n79.inputs[3].default_value = 6.1
n79.inputs[4].default_value = 0.4917
n80 = _N.new('ShaderNodeMath'); n80.name = 'Math.008'; n80.location = (273, -896)
n80.width = 156
n80.operation = 'MULTIPLY'
n81 = _N.new('NodeReroute'); n81.name = 'Reroute.001'; n81.location = (-1466, 280)
n81.width = 16
n81.socket_idname = 'NodeSocketVector'
n82 = _N.new('ShaderNodeVectorMath'); n82.name = 'Vector Math.003'; n82.location = (-1448, 59)
n82.hide = True
n82.operation = 'SCALE'
n83 = _N.new('ShaderNodeMapping'); n83.name = 'Mapping'; n83.location = (-1764, 323)
n83.hide = True
n84 = _N.new('ShaderNodeMath'); n84.name = 'Math.026'; n84.location = (1506, -544)
n84.hide = True
n84.operation = 'MINIMUM'
n85 = _N.new('NodeReroute'); n85.name = 'Reroute.019'; n85.location = (1445, -441)
n85.width = 16
n85.socket_idname = 'NodeSocketFloat'
n86 = _N.new('NodeReroute'); n86.name = 'Reroute.015'; n86.location = (902, -23)
n86.width = 16
n86.socket_idname = 'NodeSocketFloat'
n87 = _N.new('ShaderNodeBsdfPrincipled'); n87.name = 'Principled BSDF'; n87.location = (2302, -56)
n87.inputs[3].default_value = 1.45
n87.inputs[10].default_value = 0.02
n87.inputs[20].default_value = 0.07545
n88 = _N.new('ShaderNodeGroup'); n88.name = 'Group.001'; n88.location = (2784, -262)
n88.hide = True
n88.node_tree = ng_normal_bake_068
n89 = _N.new('ShaderNodeMix'); n89.name = 'Mix.013'; n89.location = (990, -348)
n89.data_type = 'RGBA'
n89.blend_type = 'MULTIPLY'
n89.inputs[0].default_value = 1.0
n90 = _N.new('ShaderNodeGroup'); n90.name = 'Group.006'; n90.location = (508, -496)
n90.node_tree = ng_pp_sl_stains_001
n91 = _N.new('NodeGroupInput'); n91.name = 'Group Input.004'; n91.location = (-220, -580)
n92 = _N.new('NodeGroupInput'); n92.name = 'Group Input.003'; n92.location = (276, -456)
n93 = _N.new('ShaderNodeMath'); n93.name = 'Math.033'; n93.location = (2085, 222)
n93.hide = True
n93.use_clamp = True
n94 = _N.new('ShaderNodeMath'); n94.name = 'Math.016'; n94.location = (2101, 120)
n94.hide = True
n94.operation = 'MULTIPLY'
n95 = _N.new('ShaderNodeMath'); n95.name = 'Math.035'; n95.location = (1558, -372)
n95.hide = True
n95.operation = 'MINIMUM'
n96 = _N.new('ShaderNodeMix'); n96.name = 'Mix'; n96.location = (665, 166)
n96.hide = True
n96.data_type = 'RGBA'
n97 = _N.new('ShaderNodeMath'); n97.name = 'Math.031'; n97.location = (1076, 358)
n97.operation = 'MULTIPLY'
n98 = _N.new('NodeGroupInput'); n98.name = 'Group Input.001'; n98.location = (465, 388)
n99 = _N.new('NodeGroupInput'); n99.name = 'Group Input.005'; n99.location = (891, 786)
n100 = _N.new('ShaderNodeBump'); n100.name = 'Bump'; n100.location = (1804, -164)
n100.width = 160
n100.hide = True
n100.inputs[1].default_value = 1.0
n100.inputs[2].default_value = 1.0
n101 = _N.new('ShaderNodeMix'); n101.name = 'Mix.002'; n101.location = (1358, 159)
n102 = _N.new('ShaderNodeMath'); n102.name = 'Math.032'; n102.location = (2372, 104)
n102.hide = True
n102.operation = 'MULTIPLY'
n103 = _N.new('ShaderNodeGroup'); n103.name = 'Group.005'; n103.location = (277, -1110)
n103.node_tree = ng_burn_001
n104 = _N.new('ShaderNodeMath'); n104.name = 'Math.022'; n104.location = (299, 826)
n104.operation = 'SUBTRACT'
n104.use_clamp = True
n105 = _N.new('ShaderNodeMath'); n105.name = 'Math.025'; n105.location = (285, 609)
n105.operation = 'SUBTRACT'
n105.use_clamp = True
n49.parent = n0
n50.parent = n1
_L.new(n16.outputs[1], n18.inputs[0])
_L.new(n22.outputs[0], n27.inputs[0])
_L.new(n80.outputs[0], n77.inputs[0])
_L.new(n3.outputs[0], n41.inputs[0])
_L.new(n87.outputs[0], n78.inputs[1])
_L.new(n9.outputs[0], n79.inputs[1])
_L.new(n4.outputs[0], n8.inputs[1])
_L.new(n58.outputs[0], n59.inputs[0])
_L.new(n57.outputs[0], n58.inputs[0])
_L.new(n5.outputs[0], n80.inputs[0])
_L.new(n16.outputs[0], n17.inputs[0])
_L.new(n7.outputs[0], n10.inputs[3])
_L.new(n104.outputs[0], n44.inputs[0])
_L.new(n72.outputs[0], n71.inputs[0])
_L.new(n3.outputs[0], n40.inputs[2])
_L.new(n9.outputs[0], n6.inputs[1])
_L.new(n41.outputs[0], n40.inputs[3])
_L.new(n9.outputs[0], n7.inputs[1])
_L.new(n10.outputs[0], n8.inputs[0])
_L.new(n66.outputs[0], n78.inputs[2])
_L.new(n45.outputs[0], n40.inputs[0])
_L.new(n81.outputs[0], n21.inputs[0])
_L.new(n79.outputs[1], n39.inputs[7])
_L.new(n8.outputs[0], n5.inputs[0])
_L.new(n45.outputs[0], n96.inputs[0])
_L.new(n37.outputs[1], n60.inputs[0])
_L.new(n38.outputs[1], n3.inputs[0])
_L.new(n101.outputs[0], n87.inputs[2])
_L.new(n2.outputs[0], n79.inputs[0])
_L.new(n2.outputs[0], n38.inputs[0])
_L.new(n11.outputs[0], n17.inputs[1])
_L.new(n69.outputs[2], n96.inputs[6])
_L.new(n39.outputs[2], n7.inputs[0])
_L.new(n6.outputs[0], n10.inputs[2])
_L.new(n31.outputs[0], n21.inputs[3])
_L.new(n71.outputs[0], n87.inputs[0])
_L.new(n74.outputs[0], n100.inputs[3])
_L.new(n79.outputs[0], n4.inputs[0])
_L.new(n39.outputs[2], n37.inputs[0])
_L.new(n11.outputs[0], n18.inputs[1])
_L.new(n39.outputs[2], n6.inputs[0])
_L.new(n67.outputs[2], n66.inputs[0])
_L.new(n81.outputs[0], n82.inputs[0])
_L.new(n71.outputs[0], n67.inputs[6])
_L.new(n77.outputs[0], n73.inputs[0])
_L.new(n105.outputs[0], n44.inputs[1])
_L.new(n60.outputs[0], n69.inputs[7])
_L.new(n45.outputs[0], n101.inputs[0])
_L.new(n37.outputs[1], n57.inputs[0])
_L.new(n59.outputs[0], n69.inputs[0])
_L.new(n2.outputs[0], n39.inputs[6])
_L.new(n75.outputs[29], n80.inputs[1])
_L.new(n75.outputs[4], n59.inputs[1])
_L.new(n36.outputs[0], n58.inputs[1])
_L.new(n75.outputs[6], n82.inputs[3])
_L.new(n75.outputs[11], n19.inputs[0])
_L.new(n75.outputs[10], n31.inputs[0])
_L.new(n83.outputs[0], n81.inputs[0])
_L.new(n73.outputs[0], n68.inputs[1])
_L.new(n65.outputs[0], n76.inputs[2])
_L.new(n65.outputs[0], n94.inputs[0])
_L.new(n94.outputs[0], n76.inputs[3])
_L.new(n93.outputs[0], n76.inputs[0])
_L.new(n102.outputs[0], n78.inputs[0])
_L.new(n97.outputs[0], n65.inputs[0])
_L.new(n75.outputs[31], n9.inputs[0])
_L.new(n44.outputs[0], n45.inputs[0])
_L.new(n20.outputs[0], n11.inputs[0])
_L.new(n27.outputs[0], n12.inputs[0])
_L.new(n12.outputs[0], n13.inputs[0])
_L.new(n14.outputs[0], n16.inputs[0])
_L.new(n13.outputs[0], n14.inputs[0])
_L.new(n19.outputs[0], n20.inputs[0])
_L.new(n21.outputs[0], n22.inputs[0])
_L.new(n23.outputs[0], n25.inputs[0])
_L.new(n20.outputs[0], n25.inputs[1])
_L.new(n21.outputs[0], n23.inputs[0])
_L.new(n31.outputs[0], n28.inputs[0])
_L.new(n20.outputs[0], n28.inputs[1])
_L.new(n35.outputs[0], n24.inputs[1])
_L.new(n23.outputs[0], n24.inputs[0])
_L.new(n24.outputs[0], n33.inputs[0])
_L.new(n25.outputs[0], n33.inputs[1])
_L.new(n17.outputs[0], n104.inputs[0])
_L.new(n33.outputs[0], n104.inputs[1])
_L.new(n20.outputs[0], n15.inputs[1])
_L.new(n34.outputs[0], n26.inputs[1])
_L.new(n26.outputs[0], n32.inputs[0])
_L.new(n15.outputs[0], n32.inputs[1])
_L.new(n23.outputs[1], n26.inputs[0])
_L.new(n23.outputs[1], n15.inputs[0])
_L.new(n18.outputs[0], n105.inputs[0])
_L.new(n32.outputs[0], n105.inputs[1])
_L.new(n75.outputs[23], n49.inputs[0])
_L.new(n48.outputs[0], n83.inputs[0])
_L.new(n28.outputs[0], n34.inputs[0])
_L.new(n64.outputs[0], n83.inputs[3])
_L.new(n30.outputs[0], n64.inputs[1])
_L.new(n29.outputs[0], n64.inputs[0])
_L.new(n30.outputs[0], n34.inputs[1])
_L.new(n28.outputs[0], n35.inputs[0])
_L.new(n29.outputs[0], n35.inputs[1])
_L.new(n75.outputs[20], n29.inputs[0])
_L.new(n75.outputs[21], n30.inputs[0])
_L.new(n82.outputs[0], n2.inputs[0])
_L.new(n64.outputs[0], n61.inputs[1])
_L.new(n61.outputs[0], n52.inputs[1])
_L.new(n75.outputs[26], n62.inputs[0])
_L.new(n75.outputs[27], n62.inputs[1])
_L.new(n62.outputs[0], n61.inputs[0])
_L.new(n75.outputs[5], n36.inputs[0])
_L.new(n40.outputs[0], n42.inputs[0])
_L.new(n42.outputs[0], n74.inputs[0])
_L.new(n75.outputs[30], n74.inputs[1])
_L.new(n75.outputs[32], n48.inputs[0])
_L.new(n43.outputs[0], n48.inputs[1])
_L.new(n47.outputs[0], n97.inputs[0])
_L.new(n76.outputs[0], n102.inputs[0])
_L.new(n59.outputs[0], n70.inputs[0])
_L.new(n70.outputs[0], n93.inputs[0])
_L.new(n46.outputs[0], n93.inputs[1])
_L.new(n45.outputs[0], n46.inputs[0])
_L.new(n75.outputs[1], n69.inputs[6])
_L.new(n98.outputs[8], n96.inputs[7])
_L.new(n100.outputs[0], n88.inputs[0])
_L.new(n88.outputs[0], n68.inputs[5])
_L.new(n71.outputs[0], n68.inputs[2])
_L.new(n77.outputs[0], n68.inputs[6])
_L.new(n101.outputs[0], n68.inputs[3])
_L.new(n55.outputs[0], n86.inputs[0])
_L.new(n75.outputs[3], n47.inputs[0])
_L.new(n75.outputs[24], n50.inputs[0])
_L.new(n52.outputs[0], n53.inputs[0])
_L.new(n49.outputs[0], n53.inputs[1])
_L.new(n50.outputs[0], n53.inputs[2])
_L.new(n64.outputs[0], n53.inputs[3])
_L.new(n48.outputs[0], n52.inputs[0])
_L.new(n52.outputs[0], n54.inputs[0])
_L.new(n49.outputs[0], n54.inputs[1])
_L.new(n50.outputs[0], n54.inputs[2])
_L.new(n64.outputs[0], n54.inputs[3])
_L.new(n53.outputs[0], n55.inputs[2])
_L.new(n54.outputs[0], n55.inputs[3])
_L.new(n56.outputs[0], n55.inputs[0])
_L.new(n51.outputs[25], n56.inputs[0])
_L.new(n89.outputs[2], n72.inputs[0])
_L.new(n81.outputs[0], n63.inputs[0])
_L.new(n85.outputs[0], n84.inputs[0])
_L.new(n84.outputs[0], n102.inputs[1])
_L.new(n90.outputs[0], n89.inputs[6])
_L.new(n103.outputs[1], n89.inputs[7])
_L.new(n63.outputs[0], n103.inputs[0])
_L.new(n64.outputs[0], n103.inputs[1])
_L.new(n78.outputs[0], n68.inputs[0])
_L.new(n103.outputs[2], n84.inputs[1])
_L.new(n86.outputs[0], n85.inputs[0])
_L.new(n85.outputs[0], n95.inputs[0])
_L.new(n103.outputs[0], n95.inputs[1])
_L.new(n95.outputs[0], n87.inputs[4])
_L.new(n91.outputs[31], n103.inputs[2])
_L.new(n91.outputs[18], n103.inputs[3])
_L.new(n91.outputs[17], n103.inputs[4])
_L.new(n91.outputs[16], n103.inputs[5])
_L.new(n100.outputs[0], n87.inputs[5])
_L.new(n95.outputs[0], n68.inputs[4])
_L.new(n92.outputs[14], n90.inputs[3])
_L.new(n96.outputs[2], n90.inputs[0])
_L.new(n92.outputs[13], n90.inputs[1])
_L.new(n63.outputs[0], n90.inputs[4])
_L.new(n91.outputs[31], n90.inputs[2])
_L.new(n99.outputs[2], n101.inputs[2])
_L.new(n99.outputs[9], n101.inputs[3])
n68.is_active_output = True

# ---- material node trees
mat_paper_graph_01.use_nodes = True; mat_paper_graph_01.node_tree.nodes.clear()
_N = mat_paper_graph_01.node_tree.nodes; _L = mat_paper_graph_01.node_tree.links
n0 = _N.new('ShaderNodeOutputMaterial'); n0.name = 'Material Output'; n0.location = (-1261, -406)
n1 = _N.new('ShaderNodeGroup'); n1.name = 'Group'; n1.location = (-1571, -436)
n1.width = 227
n1.node_tree = ng_paper_graph
n1.inputs[0].default_value = 0.0
n1.inputs[1].default_value = (0.7098, 0.6445, 0.5839, 1.0)
n1.inputs[2].default_value = 1.0
n1.inputs[3].default_value = 0.3608
n1.inputs[4].default_value = 0.5
n1.inputs[5].default_value = 0.6658
n1.inputs[6].default_value = 1.0
n1.inputs[7].default_value = 0.0
n1.inputs[8].default_value = (0.1007, 0.2232, 0.1781, 1.0)
n1.inputs[9].default_value = 0.8
n1.inputs[10].default_value = 40.0
n1.inputs[11].default_value = 0.09797
n1.inputs[12].default_value = 0.0
n1.inputs[13].default_value = (0.6107, 0.5716, 0.4632, 1.0)
n1.inputs[14].default_value = 0.0
n1.inputs[15].default_value = 0.0
n1.inputs[16].default_value = 0.0
n1.inputs[17].default_value = 0.6449
n1.inputs[18].default_value = 0.4817
n1.inputs[19].default_value = 0.0
n1.inputs[20].default_value = 1.0
n1.inputs[21].default_value = 1.0
n1.inputs[22].default_value = 0.0
n1.inputs[23].default_value = 24.6
n1.inputs[24].default_value = 0.03283
n1.inputs[25].default_value = 0.0
n1.inputs[26].default_value = -0.49
n1.inputs[27].default_value = 0.0
n1.inputs[28].default_value = 0.0
n1.inputs[29].default_value = 0.0
n1.inputs[30].default_value = 1.0
n1.inputs[31].default_value = 0.0
n1.inputs[32].default_value = (0.0, 0.0, 0.0)
_L.new(n1.outputs[1], n0.inputs[2])
_L.new(n1.outputs[0], n0.inputs[0])
n0.is_active_output = True
mat_paper_graph_02.use_nodes = True; mat_paper_graph_02.node_tree.nodes.clear()
_N = mat_paper_graph_02.node_tree.nodes; _L = mat_paper_graph_02.node_tree.links
n0 = _N.new('ShaderNodeOutputMaterial'); n0.name = 'Material Output'; n0.location = (-1261, -406)
n1 = _N.new('ShaderNodeGroup'); n1.name = 'Group'; n1.location = (-1571, -436)
n1.width = 227
n1.node_tree = ng_paper_graph
n1.inputs[0].default_value = 0.0
n1.inputs[1].default_value = (0.4999, 0.4544, 0.4121, 1.0)
n1.inputs[2].default_value = 1.0
n1.inputs[3].default_value = 0.3608
n1.inputs[4].default_value = 0.5
n1.inputs[5].default_value = 0.6658
n1.inputs[6].default_value = 1.0
n1.inputs[7].default_value = 0.0
n1.inputs[8].default_value = (0.2232, 0.02933, 0.02163, 1.0)
n1.inputs[9].default_value = 0.8
n1.inputs[10].default_value = 40.0
n1.inputs[11].default_value = 0.09797
n1.inputs[12].default_value = 0.0
n1.inputs[13].default_value = (0.6107, 0.5716, 0.4632, 1.0)
n1.inputs[14].default_value = 0.0
n1.inputs[15].default_value = 0.0
n1.inputs[16].default_value = 0.0
n1.inputs[17].default_value = 0.6449
n1.inputs[18].default_value = 0.4817
n1.inputs[19].default_value = 0.0
n1.inputs[20].default_value = 1.0
n1.inputs[21].default_value = 1.0
n1.inputs[22].default_value = 0.0
n1.inputs[23].default_value = 3.0
n1.inputs[24].default_value = 0.03283
n1.inputs[25].default_value = 0.0
n1.inputs[26].default_value = -0.47
n1.inputs[27].default_value = 0.0
n1.inputs[28].default_value = 0.0
n1.inputs[29].default_value = 0.0
n1.inputs[30].default_value = 1.0
n1.inputs[31].default_value = 0.0
n1.inputs[32].default_value = (0.0, 0.0, 0.0)
_L.new(n1.outputs[1], n0.inputs[2])
_L.new(n1.outputs[0], n0.inputs[0])
n0.is_active_output = True
mat_paper_graph_03.use_nodes = True; mat_paper_graph_03.node_tree.nodes.clear()
_N = mat_paper_graph_03.node_tree.nodes; _L = mat_paper_graph_03.node_tree.links
n0 = _N.new('ShaderNodeOutputMaterial'); n0.name = 'Material Output'; n0.location = (-1261, -406)
n1 = _N.new('ShaderNodeGroup'); n1.name = 'Group'; n1.location = (-1571, -436)
n1.width = 227
n1.node_tree = ng_paper_graph
n1.inputs[0].default_value = 0.0
n1.inputs[1].default_value = (0.4999, 0.4544, 0.4121, 1.0)
n1.inputs[2].default_value = 1.0
n1.inputs[3].default_value = 0.3608
n1.inputs[4].default_value = 0.5
n1.inputs[5].default_value = 0.6658
n1.inputs[6].default_value = 1.0
n1.inputs[7].default_value = 0.0
n1.inputs[8].default_value = (0.07693, 0.1163, 0.2232, 1.0)
n1.inputs[9].default_value = 0.8
n1.inputs[10].default_value = 40.0
n1.inputs[11].default_value = 0.09797
n1.inputs[12].default_value = 0.0
n1.inputs[13].default_value = (0.6107, 0.5716, 0.4632, 1.0)
n1.inputs[14].default_value = 0.6908
n1.inputs[15].default_value = 0.0
n1.inputs[16].default_value = 0.0
n1.inputs[17].default_value = 0.6449
n1.inputs[18].default_value = 0.4817
n1.inputs[19].default_value = 0.0
n1.inputs[20].default_value = 1.0
n1.inputs[21].default_value = 1.0
n1.inputs[22].default_value = 0.0
n1.inputs[23].default_value = 0.0
n1.inputs[24].default_value = 0.03283
n1.inputs[25].default_value = 0.0
n1.inputs[26].default_value = -0.48
n1.inputs[27].default_value = 0.0
n1.inputs[28].default_value = 0.0
n1.inputs[29].default_value = 0.0
n1.inputs[30].default_value = 1.0
n1.inputs[31].default_value = 0.0
n1.inputs[32].default_value = (0.0, 0.0, 0.0)
_L.new(n1.outputs[1], n0.inputs[2])
_L.new(n1.outputs[0], n0.inputs[0])
n0.is_active_output = True
mat_paper_graph_04.use_nodes = True; mat_paper_graph_04.node_tree.nodes.clear()
_N = mat_paper_graph_04.node_tree.nodes; _L = mat_paper_graph_04.node_tree.links
n0 = _N.new('ShaderNodeOutputMaterial'); n0.name = 'Material Output'; n0.location = (-1261, -406)
n1 = _N.new('ShaderNodeGroup'); n1.name = 'Group'; n1.location = (-1571, -436)
n1.width = 227
n1.node_tree = ng_paper_graph
n1.inputs[0].default_value = 0.0
n1.inputs[1].default_value = (0.4999, 0.4544, 0.4121, 1.0)
n1.inputs[2].default_value = 1.0
n1.inputs[3].default_value = 0.3608
n1.inputs[4].default_value = 0.5
n1.inputs[5].default_value = 0.6658
n1.inputs[6].default_value = 1.0
n1.inputs[7].default_value = 0.0
n1.inputs[8].default_value = (0.1007, 0.2232, 0.1781, 1.0)
n1.inputs[9].default_value = 0.8
n1.inputs[10].default_value = 40.0
n1.inputs[11].default_value = 0.09797
n1.inputs[12].default_value = 0.0
n1.inputs[13].default_value = (0.6107, 0.5716, 0.4632, 1.0)
n1.inputs[14].default_value = 0.6908
n1.inputs[15].default_value = 0.0
n1.inputs[16].default_value = 0.2077
n1.inputs[17].default_value = 0.3068
n1.inputs[18].default_value = 0.4817
n1.inputs[19].default_value = 0.0
n1.inputs[20].default_value = 1.0
n1.inputs[21].default_value = 1.0
n1.inputs[22].default_value = 0.0
n1.inputs[23].default_value = 24.6
n1.inputs[24].default_value = 0.03283
n1.inputs[25].default_value = 0.0
n1.inputs[26].default_value = -0.49
n1.inputs[27].default_value = 0.0
n1.inputs[28].default_value = 0.0
n1.inputs[29].default_value = 0.0
n1.inputs[30].default_value = 1.0
n1.inputs[31].default_value = 1.5
n1.inputs[32].default_value = (0.0, 0.0, 0.0)
_L.new(n1.outputs[1], n0.inputs[2])
_L.new(n1.outputs[0], n0.inputs[0])
n0.is_active_output = True

# ---- world
world_world = bpy.data.worlds.new('World'); scene.world = world_world
world_world.use_nodes = True; world_world.node_tree.nodes.clear()
_N = world_world.node_tree.nodes; _L = world_world.node_tree.links
n0 = _N.new('ShaderNodeOutputWorld'); n0.name = 'World Output'; n0.location = (300, 300)
n1 = _N.new('ShaderNodeBackground'); n1.name = 'Background'; n1.location = (10, 300)
n1.inputs[0].default_value = (0.05088, 0.05088, 0.05088, 1.0)
_L.new(n1.outputs[0], n0.inputs[0])
n0.is_active_output = True
world_world.color = (0.05088, 0.05088, 0.05088)
world_world.use_sun_shadow = False
world_world.sun_shadow_jitter_overblur = 0.0

# ---- cameras
cam_camera = bpy.data.cameras.new('Camera')
cam_camera.clip_end = 100.0
cam_camera.ortho_scale = 7.314

# ---- lights
light_light = bpy.data.lights.new('Light', 'POINT')
light_light.transmission_factor = 0.0
light_light.use_soft_falloff = False
light_light.energy = 1000.0
light_light.shadow_soft_size = 0.1
light_light.shadow_maximum_resolution = 0.006
light_light.use_absolute_resolution = True
light_light_001 = bpy.data.lights.new('Light.001', 'POINT')
light_light_001.transmission_factor = 0.0
light_light_001.use_soft_falloff = False
light_light_001.energy = 1000.0
light_light_001.shadow_soft_size = 0.1
light_light_001.shadow_maximum_resolution = 0.006
light_light_001.use_absolute_resolution = True
light_light_002 = bpy.data.lights.new('Light.002', 'POINT')
light_light_002.transmission_factor = 0.0
light_light_002.use_soft_falloff = False
light_light_002.energy = 1000.0
light_light_002.shadow_soft_size = 0.1
light_light_002.shadow_maximum_resolution = 0.006
light_light_002.use_absolute_resolution = True
light_light_003 = bpy.data.lights.new('Light.003', 'POINT')
light_light_003.transmission_factor = 0.0
light_light_003.use_soft_falloff = False
light_light_003.energy = 1000.0
light_light_003.shadow_soft_size = 0.1
light_light_003.shadow_maximum_resolution = 0.006
light_light_003.use_absolute_resolution = True

# ---- meshes
me_plane = bpy.data.meshes.new('Plane')
me_plane.from_pydata([(-1.0, -1.0, 0.0), (1.0, -1.0, 0.0), (-1.0, 1.0, 0.0), (1.0, 1.0, 0.0)], [], [(0, 1, 3, 2)])
_uv = me_plane.uv_layers.new(name='UVMap')
_uv.uv.foreach_set('vector', [0.0, 0.0, 1.0, 0.0, 1.0, 1.0, 0.0, 1.0])
me_plane.materials.append(mat_paper_graph_01)
me_plane.use_remesh_fix_poles = True
me_plane.use_remesh_preserve_attributes = False
me_plane.update()
me_plane_001 = bpy.data.meshes.new('Plane.001')
me_plane_001.from_pydata([(-1.0, -1.0, 0.0), (1.0, -1.0, 0.0), (-1.0, 1.0, 0.0), (1.0, 1.0, 0.0)], [], [(0, 1, 3, 2)])
_uv = me_plane_001.uv_layers.new(name='UVMap')
_uv.uv.foreach_set('vector', [0.0, 0.0, 1.0, 0.0, 1.0, 1.0, 0.0, 1.0])
me_plane_001.materials.append(mat_paper_graph_02)
me_plane_001.use_remesh_fix_poles = True
me_plane_001.use_remesh_preserve_attributes = False
me_plane_001.update()
me_plane_002 = bpy.data.meshes.new('Plane.002')
me_plane_002.from_pydata([(-1.0, -1.0, 0.0), (1.0, -1.0, 0.0), (-1.0, 1.0, 0.0), (1.0, 1.0, 0.0)], [], [(0, 1, 3, 2)])
_uv = me_plane_002.uv_layers.new(name='UVMap')
_uv.uv.foreach_set('vector', [0.0, 0.0, 1.0, 0.0, 1.0, 1.0, 0.0, 1.0])
me_plane_002.materials.append(mat_paper_graph_03)
me_plane_002.use_remesh_fix_poles = True
me_plane_002.use_remesh_preserve_attributes = False
me_plane_002.update()
me_plane_003 = bpy.data.meshes.new('Plane.003')
me_plane_003.from_pydata([(-1.0, -1.0, 0.0), (1.0, -1.0, 0.0), (-1.0, 1.0, 0.0), (1.0, 1.0, 0.0)], [], [(0, 1, 3, 2)])
_uv = me_plane_003.uv_layers.new(name='UVMap')
_uv.uv.foreach_set('vector', [0.0, 0.0, 1.0, 0.0, 1.0, 1.0, 0.0, 1.0])
me_plane_003.materials.append(mat_paper_graph_04)
me_plane_003.use_remesh_fix_poles = True
me_plane_003.use_remesh_preserve_attributes = False
me_plane_003.update()

# ---- objects
ob_light = bpy.data.objects.new('Light', light_light)
ob_camera = bpy.data.objects.new('Camera', cam_camera)
ob_plane = bpy.data.objects.new('Plane', me_plane)
ob_plane_001 = bpy.data.objects.new('Plane.001', me_plane_001)
ob_plane_002 = bpy.data.objects.new('Plane.002', me_plane_002)
ob_plane_003 = bpy.data.objects.new('Plane.003', me_plane_003)
ob_light_001 = bpy.data.objects.new('Light.001', light_light_001)
ob_light_002 = bpy.data.objects.new('Light.002', light_light_002)
ob_light_003 = bpy.data.objects.new('Light.003', light_light_003)

# ---- transforms, parenting, visibility, modifiers, constraints
ob_light.location = (0.9935, -0.1681, 6.146)
ob_light.rotation_euler = (0.6503, 0.05522, 1.866)
ob_light.lock_rotations_4d = False
ob_light.empty_display_type = 'ARROWS'
ob_light.color = (0.0, 0.0, 0.0, 0.0)
ob_light.lineart.crease_threshold = 0.0
ob_camera.location = (7.359, -6.926, 4.958)
ob_camera.rotation_euler = (1.109, 0.0, 0.8149)
ob_camera.lock_rotations_4d = False
ob_camera.empty_display_type = 'ARROWS'
ob_camera.color = (0.0, 0.0, 0.0, 0.0)
ob_camera.display_type = 'WIRE'
ob_camera.lineart.crease_threshold = 0.0
ob_plane.location = (0.0, 0.0, 0.0)
ob_plane_001.location = (2.25, 0.0, 0.0)
ob_plane_002.location = (4.426, 0.0, 0.0)
ob_plane_002.cycles.use_adaptive_subdivision = True
_m = ob_plane_002.modifiers.new('Subdivision', 'SUBSURF')
_m.subdivision_type = 'SIMPLE'
ob_plane_003.location = (6.648, 0.0, 0.0)
ob_light_001.location = (3.313, -0.1719, 6.299)
ob_light_001.rotation_euler = (0.6503, 0.05522, 1.866)
ob_light_001.lock_rotations_4d = False
ob_light_001.empty_display_type = 'ARROWS'
ob_light_001.color = (0.0, 0.0, 0.0, 0.0)
ob_light_001.lineart.crease_threshold = 0.0
ob_light_002.location = (5.527, -0.2149, 6.333)
ob_light_002.rotation_euler = (0.6503, 0.05522, 1.866)
ob_light_002.lock_rotations_4d = False
ob_light_002.empty_display_type = 'ARROWS'
ob_light_002.color = (0.0, 0.0, 0.0, 0.0)
ob_light_002.lineart.crease_threshold = 0.0
ob_light_003.location = (4.346, -0.1681, -0.3675)
ob_light_003.rotation_euler = (0.6503, 0.05522, 1.866)
ob_light_003.lock_rotations_4d = False
ob_light_003.empty_display_type = 'ARROWS'
ob_light_003.color = (0.0, 0.0, 0.0, 0.0)
ob_light_003.lineart.crease_threshold = 0.0

# ---- collection membership
col_collection.objects.link(ob_light)
col_collection.objects.link(ob_camera)
col_collection.objects.link(ob_plane)
col_collection.objects.link(ob_plane_001)
col_collection.objects.link(ob_plane_002)
col_collection.objects.link(ob_plane_003)
col_collection.objects.link(ob_light_001)
col_collection.objects.link(ob_light_002)
col_collection.objects.link(ob_light_003)

# ---- scene / render settings (as saved in the file)
scene.camera = ob_camera
scene.frame_start = 1; scene.frame_end = 250; scene.frame_set(1)
scene.render.engine = 'BLENDER_EEVEE_NEXT'
scene.cycles.feature_set = 'EXPERIMENTAL'
scene.cycles.use_denoising = False
scene.cycles.sampling_pattern = 'TABULATED_SOBOL'
scene.cycles.use_light_tree = False
scene.view_settings.view_transform = 'Filmic'
bpy.context.view_layer.update()
